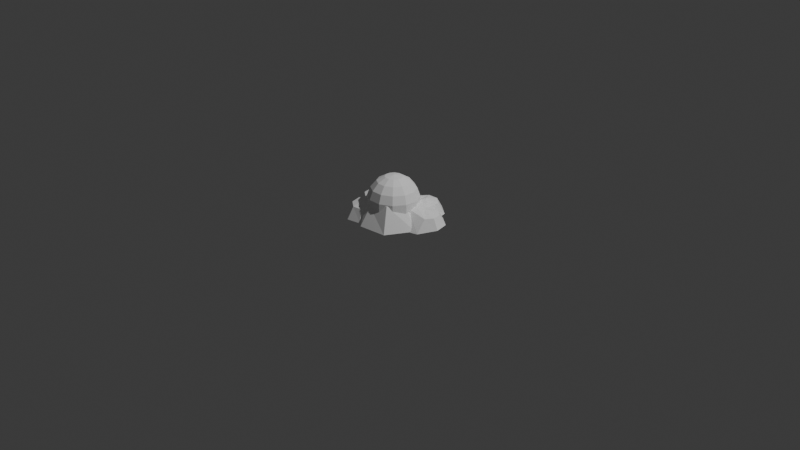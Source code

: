 # Source: Snowman_step1.blend  (saved by Blender 4.5.91; exported with 4.5.12 LTS)
import bpy
from mathutils import Matrix  # noqa: F401  (used for matrix-valued properties, if any)

bpy.ops.wm.read_factory_settings(use_empty=True)
scene = bpy.context.scene
scene.name = 'Scene'

# ---- collections
col_collection = bpy.data.collections.new('Collection'); scene.collection.children.link(col_collection)

# ---- materials (node trees are filled in below, after node groups)
mat_mat21 = bpy.data.materials.new('mat21')
mat_mat21.use_backface_culling = True
mat_mat21.diffuse_color = (1.0, 1.0, 1.0, 1.0)

# ---- material node trees
mat_mat21.use_nodes = True; mat_mat21.node_tree.nodes.clear()
_N = mat_mat21.node_tree.nodes; _L = mat_mat21.node_tree.links
n0 = _N.new('ShaderNodeBsdfPrincipled'); n0.name = 'Principled BSDF'; n0.location = (10, 300)
n0.inputs[0].default_value = (1.0, 1.0, 1.0, 1.0)
n0.inputs[2].default_value = 1.0
n1 = _N.new('ShaderNodeOutputMaterial'); n1.name = 'Material Output'; n1.location = (300, 300)
_L.new(n0.outputs[0], n1.inputs[0])
n1.is_active_output = True

# ---- world
world_world = bpy.data.worlds.new('World'); scene.world = world_world
world_world.use_nodes = True; world_world.node_tree.nodes.clear()
_N = world_world.node_tree.nodes; _L = world_world.node_tree.links
n0 = _N.new('ShaderNodeOutputWorld'); n0.name = 'World Output'; n0.location = (200, 100)
n1 = _N.new('ShaderNodeBackground'); n1.name = 'Background'; n1.location = (-200, 100)
n1.inputs[0].default_value = (0.05088, 0.05088, 0.05088, 1.0)
_L.new(n1.outputs[0], n0.inputs[0])
n0.is_active_output = True
world_world.color = (0.05088, 0.05088, 0.05088)
world_world.sun_shadow_jitter_overblur = 0.0

# ---- cameras
cam_camera = bpy.data.cameras.new('Camera')
cam_camera.clip_end = 100.0
cam_camera.ortho_scale = 7.314

# ---- lights
light_light = bpy.data.lights.new('Light', 'POINT')
light_light.energy = 1000.0
light_light.shadow_soft_size = 0.1

# ---- meshes
me_mesh1452526837 = bpy.data.meshes.new('mesh1452526837')
me_mesh1452526837.from_pydata([(-0.06333, -0.07118, -0.1235), (-0.06367, -0.119, -0.1225), (0.02562, -0.09535, -0.1063), (-0.06367, -0.119, -0.1225), (-0.04006, -0.1605, -0.1215), (0.02562, -0.09535, -0.1063), (-0.04006, -0.1605, -0.1215), (0.001161, -0.1847, -0.1208), (0.02562, -0.09535, -0.1063), (0.001161, -0.1847, -0.1208), (0.04896, -0.185, -0.1205), (0.02562, -0.09535, -0.1063), (0.04896, -0.185, -0.1205), (0.09053, -0.1614, -0.1208), (0.02562, -0.09535, -0.1063), (0.09053, -0.1614, -0.1208), (0.1147, -0.1202, -0.1216), (0.02562, -0.09535, -0.1063), (0.1147, -0.1202, -0.1216), (0.1151, -0.07243, -0.1226), (0.02562, -0.09535, -0.1063), (0.1151, -0.07243, -0.1226), (0.09145, -0.03087, -0.1236), (0.02562, -0.09535, -0.1063), (0.09145, -0.03087, -0.1236), (0.05023, -0.00669, -0.1243), (0.02562, -0.09535, -0.1063), (0.05023, -0.00669, -0.1243), (0.002429, -0.006356, -0.1246), (0.02562, -0.09535, -0.1063), (0.002429, -0.006356, -0.1246), (-0.03914, -0.02996, -0.1243), (0.02562, -0.09535, -0.1063), (-0.03914, -0.02996, -0.1243), (-0.06333, -0.07118, -0.1235), (0.02562, -0.09535, -0.1063), (-0.1414, -0.05062, -0.1712), (-0.142, -0.1404, -0.1693), (-0.06367, -0.119, -0.1225), (-0.06333, -0.07118, -0.1235), (-0.142, -0.1404, -0.1693), (-0.09767, -0.2185, -0.1674), (-0.04006, -0.1605, -0.1215), (-0.06367, -0.119, -0.1225), (-0.09767, -0.2185, -0.1674), (-0.02019, -0.264, -0.1661), (0.001161, -0.1847, -0.1208), (-0.04006, -0.1605, -0.1215), (-0.02019, -0.264, -0.1661), (0.06964, -0.2646, -0.1656), (0.04896, -0.185, -0.1205), (0.001161, -0.1847, -0.1208), (0.06964, -0.2646, -0.1656), (0.1478, -0.2203, -0.1662), (0.09053, -0.1614, -0.1208), (0.04896, -0.185, -0.1205), (0.1478, -0.2203, -0.1662), (0.1932, -0.1428, -0.1677), (0.1147, -0.1202, -0.1216), (0.09053, -0.1614, -0.1208), (0.1932, -0.1428, -0.1677), (0.1939, -0.05297, -0.1696), (0.1151, -0.07243, -0.1226), (0.1147, -0.1202, -0.1216), (0.1939, -0.05297, -0.1696), (0.1495, 0.02513, -0.1715), (0.09145, -0.03087, -0.1236), (0.1151, -0.07243, -0.1226), (0.1495, 0.02513, -0.1715), (0.07202, 0.07058, -0.1728), (0.05023, -0.00669, -0.1243), (0.09145, -0.03087, -0.1236), (0.07202, 0.07058, -0.1728), (-0.01781, 0.07121, -0.1732), (0.002429, -0.006356, -0.1246), (0.05023, -0.00669, -0.1243), (-0.01781, 0.07121, -0.1732), (-0.09593, 0.02684, -0.1727), (-0.03914, -0.02996, -0.1243), (0.002429, -0.006356, -0.1246), (-0.09593, 0.02684, -0.1727), (-0.1414, -0.05062, -0.1712), (-0.06333, -0.07118, -0.1235), (-0.03914, -0.02996, -0.1243), (-0.1992, -0.03616, -0.2436), (-0.2, -0.1572, -0.2411), (-0.142, -0.1404, -0.1693), (-0.1414, -0.05062, -0.1712), (-0.2, -0.1572, -0.2411), (-0.1403, -0.2624, -0.2385), (-0.09767, -0.2185, -0.1674), (-0.142, -0.1404, -0.1693), (-0.1403, -0.2624, -0.2385), (-0.03586, -0.3236, -0.2367), (-0.02019, -0.264, -0.1661), (-0.09767, -0.2185, -0.1674), (-0.03586, -0.3236, -0.2367), (0.08517, -0.3245, -0.2361), (0.06964, -0.2646, -0.1656), (-0.02019, -0.264, -0.1661), (0.08517, -0.3245, -0.2361), (0.1904, -0.2647, -0.2369), (0.1478, -0.2203, -0.1662), (0.06964, -0.2646, -0.1656), (0.1904, -0.2647, -0.2369), (0.2517, -0.1603, -0.2389), (0.1932, -0.1428, -0.1677), (0.1478, -0.2203, -0.1662), (0.2517, -0.1603, -0.2389), (0.2525, -0.03932, -0.2414), (0.1939, -0.05297, -0.1696), (0.1932, -0.1428, -0.1677), (0.2525, -0.03932, -0.2414), (0.1928, 0.0659, -0.244), (0.1495, 0.02513, -0.1715), (0.1939, -0.05297, -0.1696), (0.1928, 0.0659, -0.244), (0.08838, 0.1271, -0.2458), (0.07202, 0.07058, -0.1728), (0.1495, 0.02513, -0.1715), (0.08838, 0.1271, -0.2458), (-0.03266, 0.128, -0.2464), (-0.01781, 0.07121, -0.1732), (0.07202, 0.07058, -0.1728), (-0.03266, 0.128, -0.2464), (-0.1379, 0.06821, -0.2456), (-0.09593, 0.02684, -0.1727), (-0.01781, 0.07121, -0.1732), (-0.1379, 0.06821, -0.2456), (-0.1992, -0.03616, -0.2436), (-0.1414, -0.05062, -0.1712), (-0.09593, 0.02684, -0.1727), (-0.2297, -0.02953, -0.3321), (-0.2306, -0.1671, -0.3291), (-0.2, -0.1572, -0.2411), (-0.1992, -0.03616, -0.2436), (-0.2306, -0.1671, -0.3291), (-0.1627, -0.2868, -0.3262), (-0.1403, -0.2624, -0.2385), (-0.2, -0.1572, -0.2411), (-0.1627, -0.2868, -0.3262), (-0.04397, -0.3564, -0.3242), (-0.03586, -0.3236, -0.2367), (-0.1403, -0.2624, -0.2385), (-0.04397, -0.3564, -0.3242), (0.09367, -0.3574, -0.3235), (0.08517, -0.3245, -0.2361), (-0.03586, -0.3236, -0.2367), (0.09367, -0.3574, -0.3235), (0.2133, -0.2894, -0.3244), (0.1904, -0.2647, -0.2369), (0.08517, -0.3245, -0.2361), (0.2133, -0.2894, -0.3244), (0.283, -0.1707, -0.3266), (0.2517, -0.1603, -0.2389), (0.1904, -0.2647, -0.2369), (0.283, -0.1707, -0.3266), (0.284, -0.03312, -0.3296), (0.2525, -0.03932, -0.2414), (0.2517, -0.1603, -0.2389), (0.284, -0.03312, -0.3296), (0.216, 0.08653, -0.3324), (0.1928, 0.0659, -0.244), (0.2525, -0.03932, -0.2414), (0.216, 0.08653, -0.3324), (0.09731, 0.1562, -0.3345), (0.08838, 0.1271, -0.2458), (0.1928, 0.0659, -0.244), (0.09731, 0.1562, -0.3345), (-0.04032, 0.1571, -0.3352), (-0.03266, 0.128, -0.2464), (0.08838, 0.1271, -0.2458), (-0.04032, 0.1571, -0.3352), (-0.16, 0.08916, -0.3343), (-0.1379, 0.06821, -0.2456), (-0.03266, 0.128, -0.2464), (-0.16, 0.08916, -0.3343), (-0.2297, -0.02953, -0.3321), (-0.1992, -0.03616, -0.2436), (-0.1379, 0.06821, -0.2456), (-0.2292, -0.03154, -0.4258), (-0.2302, -0.1691, -0.4229), (-0.2306, -0.1671, -0.3291), (-0.2297, -0.02953, -0.3321), (-0.2302, -0.1691, -0.4229), (-0.1622, -0.2888, -0.42), (-0.1627, -0.2868, -0.3262), (-0.2306, -0.1671, -0.3291), (-0.1622, -0.2888, -0.42), (-0.04352, -0.3584, -0.4179), (-0.04397, -0.3564, -0.3242), (-0.1627, -0.2868, -0.3262), (-0.04352, -0.3584, -0.4179), (0.09411, -0.3594, -0.4173), (0.09367, -0.3574, -0.3235), (-0.04397, -0.3564, -0.3242), (0.09411, -0.3594, -0.4173), (0.2138, -0.2914, -0.4182), (0.2133, -0.2894, -0.3244), (0.09367, -0.3574, -0.3235), (0.2138, -0.2914, -0.4182), (0.2835, -0.1727, -0.4204), (0.283, -0.1707, -0.3266), (0.2133, -0.2894, -0.3244), (0.2835, -0.1727, -0.4204), (0.2844, -0.03513, -0.4233), (0.284, -0.03312, -0.3296), (0.283, -0.1707, -0.3266), (0.2844, -0.03513, -0.4233), (0.2165, 0.08452, -0.4262), (0.216, 0.08653, -0.3324), (0.284, -0.03312, -0.3296), (0.2165, 0.08452, -0.4262), (0.09776, 0.1542, -0.4282), (0.09731, 0.1562, -0.3345), (0.216, 0.08653, -0.3324), (0.09776, 0.1542, -0.4282), (-0.03988, 0.1551, -0.4289), (-0.04032, 0.1571, -0.3352), (0.09731, 0.1562, -0.3345), (-0.03988, 0.1551, -0.4289), (-0.1596, 0.08715, -0.428), (-0.16, 0.08916, -0.3343), (-0.04032, 0.1571, -0.3352), (-0.1596, 0.08715, -0.428), (-0.2292, -0.03154, -0.4258), (-0.2297, -0.02953, -0.3321), (-0.16, 0.08916, -0.3343), (-0.168, -0.1686, -0.4491), (-0.2302, -0.1691, -0.4229), (-0.2292, -0.03154, -0.4258), (-0.139, -0.2682, -0.5085), (-0.1622, -0.2888, -0.42), (-0.2302, -0.1691, -0.4229), (-0.139, -0.2682, -0.5085), (-0.03459, -0.3294, -0.5066), (-0.04352, -0.3584, -0.4179), (-0.1622, -0.2888, -0.42), (-0.03459, -0.3294, -0.5066), (0.08645, -0.3302, -0.5061), (0.09411, -0.3594, -0.4173), (-0.04352, -0.3584, -0.4179), (0.08645, -0.3302, -0.5061), (0.1917, -0.2705, -0.5068), (0.2138, -0.2914, -0.4182), (0.09411, -0.3594, -0.4173), (0.1917, -0.2705, -0.5068), (0.253, -0.1661, -0.5088), (0.2835, -0.1727, -0.4204), (0.2138, -0.2914, -0.4182), (0.253, -0.1661, -0.5088), (0.2538, -0.0451, -0.5114), (0.2844, -0.03513, -0.4233), (0.2835, -0.1727, -0.4204), (0.2538, -0.0451, -0.5114), (0.194, 0.06012, -0.5139), (0.2165, 0.08452, -0.4262), (0.2844, -0.03513, -0.4233), (0.194, 0.06012, -0.5139), (0.08965, 0.1214, -0.5157), (0.09776, 0.1542, -0.4282), (0.2165, 0.08452, -0.4262), (0.08965, 0.1214, -0.5157), (-0.03988, 0.1551, -0.4289), (0.09776, 0.1542, -0.4282), (-0.127, 0.05075, -0.4541), (-0.1596, 0.08715, -0.428), (-0.03988, 0.1551, -0.4289), (-0.1739, -0.04805, -0.4576), (-0.2292, -0.03154, -0.4258), (-0.1596, 0.08715, -0.428), (-0.1123, -0.06554, -0.5261), (-0.1079, -0.155, -0.5198), (-0.168, -0.1686, -0.4491), (-0.1739, -0.04805, -0.4576), (-0.1079, -0.155, -0.5198), (-0.1144, -0.2025, -0.5138), (-0.139, -0.2682, -0.5085), (-0.03604, -0.2456, -0.5052), (-0.03459, -0.3294, -0.5066), (-0.139, -0.2682, -0.5085), (0.06527, -0.2768, -0.4764), (0.08645, -0.3302, -0.5061), (-0.03459, -0.3294, -0.5066), (0.1418, -0.2296, -0.4771), (0.1917, -0.2705, -0.5068), (0.08645, -0.3302, -0.5061), (0.1791, -0.1605, -0.4956), (0.253, -0.1661, -0.5088), (0.1917, -0.2705, -0.5068), (0.1844, -0.07089, -0.4997), (0.2538, -0.0451, -0.5114), (0.253, -0.1661, -0.5088), (0.1445, 0.02324, -0.505), (0.194, 0.06012, -0.5139), (0.2538, -0.0451, -0.5114), (0.1445, 0.02324, -0.505), (0.06691, 0.0685, -0.5058), (0.08965, 0.1214, -0.5157), (0.194, 0.06012, -0.5139), (0.06691, 0.0685, -0.5058), (-0.005208, 0.0479, -0.5236), (0.08965, 0.1214, -0.5157), (-0.005208, 0.0479, -0.5236), (-0.08227, 0.001828, -0.5204), (-0.127, 0.05075, -0.4541), (-0.02317, 0.1128, -0.4583), (-0.08227, 0.001828, -0.5204), (-0.1123, -0.06554, -0.5261), (-0.1739, -0.04805, -0.4576), (-0.05073, -0.06673, -0.5421), (-0.0498, -0.1142, -0.5366), (-0.1123, -0.06554, -0.5261), (-0.0498, -0.1142, -0.5366), (-0.0531, -0.1399, -0.5167), (-0.1144, -0.2025, -0.5138), (-0.0133, -0.1709, -0.5572), (-0.03604, -0.2456, -0.5052), (-0.1144, -0.2025, -0.5138), (-0.0133, -0.1709, -0.5572), (0.04394, -0.2029, -0.5301), (0.06527, -0.2768, -0.4764), (0.04394, -0.2029, -0.5301), (0.08464, -0.1778, -0.5305), (0.1418, -0.2296, -0.4771), (0.06527, -0.2768, -0.4764), (0.08464, -0.1778, -0.5305), (0.1012, -0.137, -0.5421), (0.1791, -0.1605, -0.4956), (0.1012, -0.137, -0.5421), (0.104, -0.0893, -0.5443), (0.1844, -0.07089, -0.4997), (0.1791, -0.1605, -0.4956), (0.104, -0.0893, -0.5443), (0.08562, -0.03673, -0.5466), (0.1445, 0.02324, -0.505), (0.08562, -0.03673, -0.5466), (0.04433, -0.01265, -0.547), (0.06691, 0.0685, -0.5058), (0.1445, 0.02324, -0.505), (0.04433, -0.01265, -0.547), (-0.001138, -0.02423, -0.5271), (0.06691, 0.0685, -0.5058), (-0.001138, -0.02423, -0.5271), (-0.04256, -0.04772, -0.5229), (-0.005208, 0.0479, -0.5236), (-0.04256, -0.04772, -0.5229), (-0.05073, -0.06673, -0.5421), (-0.1123, -0.06554, -0.5261), (0.03971, -0.08871, -0.4484), (-0.0498, -0.1142, -0.5366), (-0.05073, -0.06673, -0.5421), (0.03971, -0.08871, -0.4484), (-0.0531, -0.1399, -0.5167), (-0.0498, -0.1142, -0.5366), (0.03971, -0.08871, -0.4484), (-0.0133, -0.1709, -0.5572), (-0.0531, -0.1399, -0.5167), (0.03971, -0.08871, -0.4484), (0.04394, -0.2029, -0.5301), (-0.0133, -0.1709, -0.5572), (0.03971, -0.08871, -0.4484), (0.08464, -0.1778, -0.5305), (0.04394, -0.2029, -0.5301), (0.03971, -0.08871, -0.4484), (0.1012, -0.137, -0.5421), (0.08464, -0.1778, -0.5305), (0.03971, -0.08871, -0.4484), (0.104, -0.0893, -0.5443), (0.1012, -0.137, -0.5421), (0.03971, -0.08871, -0.4484), (0.08562, -0.03673, -0.5466), (0.104, -0.0893, -0.5443), (0.03971, -0.08871, -0.4484), (0.04433, -0.01265, -0.547), (0.08562, -0.03673, -0.5466), (0.03971, -0.08871, -0.4484), (-0.001138, -0.02423, -0.5271), (0.04433, -0.01265, -0.547), (0.03971, -0.08871, -0.4484), (-0.04256, -0.04772, -0.5229), (-0.001138, -0.02423, -0.5271), (0.03971, -0.08871, -0.4484), (-0.05073, -0.06673, -0.5421), (-0.04256, -0.04772, -0.5229), (0.08965, 0.1214, -0.5157), (-0.02317, 0.1128, -0.4583), (-0.03988, 0.1551, -0.4289), (-0.03988, 0.1551, -0.4289), (-0.02317, 0.1128, -0.4583), (-0.127, 0.05075, -0.4541), (-0.005208, 0.0479, -0.5236), (-0.02317, 0.1128, -0.4583), (0.08965, 0.1214, -0.5157), (-0.1596, 0.08715, -0.428), (-0.127, 0.05075, -0.4541), (-0.1739, -0.04805, -0.4576), (-0.1739, -0.04805, -0.4576), (-0.127, 0.05075, -0.4541), (-0.08227, 0.001828, -0.5204), (-0.04256, -0.04772, -0.5229), (-0.08227, 0.001828, -0.5204), (-0.005208, 0.0479, -0.5236), (-0.1123, -0.06554, -0.5261), (-0.08227, 0.001828, -0.5204), (-0.04256, -0.04772, -0.5229), (-0.001138, -0.02423, -0.5271), (-0.005208, 0.0479, -0.5236), (0.06691, 0.0685, -0.5058), (-0.2292, -0.03154, -0.4258), (-0.1739, -0.04805, -0.4576), (-0.168, -0.1686, -0.4491), (-0.2302, -0.1691, -0.4229), (-0.168, -0.1686, -0.4491), (-0.139, -0.2682, -0.5085), (-0.139, -0.2682, -0.5085), (-0.168, -0.1686, -0.4491), (-0.1079, -0.155, -0.5198), (-0.0498, -0.1142, -0.5366), (-0.1079, -0.155, -0.5198), (-0.1123, -0.06554, -0.5261), (-0.1144, -0.2025, -0.5138), (-0.1079, -0.155, -0.5198), (-0.0498, -0.1142, -0.5366), (-0.139, -0.2682, -0.5085), (-0.1144, -0.2025, -0.5138), (-0.03604, -0.2456, -0.5052), (-0.03459, -0.3294, -0.5066), (-0.03604, -0.2456, -0.5052), (0.06527, -0.2768, -0.4764), (0.06527, -0.2768, -0.4764), (-0.03604, -0.2456, -0.5052), (-0.0133, -0.1709, -0.5572), (0.08645, -0.3302, -0.5061), (0.06527, -0.2768, -0.4764), (0.1418, -0.2296, -0.4771), (0.1917, -0.2705, -0.5068), (0.1418, -0.2296, -0.4771), (0.1791, -0.1605, -0.4956), (0.1791, -0.1605, -0.4956), (0.1418, -0.2296, -0.4771), (0.08464, -0.1778, -0.5305), (0.253, -0.1661, -0.5088), (0.1791, -0.1605, -0.4956), (0.1844, -0.07089, -0.4997), (0.2538, -0.0451, -0.5114), (0.1844, -0.07089, -0.4997), (0.1445, 0.02324, -0.505), (0.1445, 0.02324, -0.505), (0.1844, -0.07089, -0.4997), (0.104, -0.0893, -0.5443), (-0.1144, -0.2025, -0.5138), (-0.0531, -0.1399, -0.5167), (-0.0133, -0.1709, -0.5572)], [], [(0, 1, 2), (3, 4, 5), (6, 7, 8), (9, 10, 11), (12, 13, 14), (15, 16, 17), (18, 19, 20), (21, 22, 23), (24, 25, 26), (27, 28, 29), (30, 31, 32), (33, 34, 35), (37, 39, 36), (39, 37, 38), (41, 43, 40), (43, 41, 42), (45, 47, 44), (47, 45, 46), (49, 51, 48), (51, 49, 50), (53, 55, 52), (55, 53, 54), (57, 59, 56), (59, 57, 58), (61, 63, 60), (63, 61, 62), (65, 67, 64), (67, 65, 66), (69, 71, 68), (71, 69, 70), (73, 75, 72), (75, 73, 74), (77, 79, 76), (79, 77, 78), (81, 83, 80), (83, 81, 82), (85, 87, 84), (87, 85, 86), (89, 91, 88), (91, 89, 90), (93, 95, 92), (95, 93, 94), (98, 99, 96), (96, 97, 98), (101, 103, 100), (103, 101, 102), (105, 107, 104), (107, 105, 106), (110, 111, 108), (108, 109, 110), (113, 115, 112), (115, 113, 114), (117, 119, 116), (119, 117, 118), (121, 123, 120), (123, 121, 122), (125, 127, 124), (127, 125, 126), (129, 131, 128), (131, 129, 130), (133, 135, 132), (135, 133, 134), (137, 139, 136), (139, 137, 138), (142, 143, 140), (140, 141, 142), (146, 147, 144), (144, 145, 146), (150, 151, 148), (148, 149, 150), (154, 155, 152), (152, 153, 154), (158, 159, 156), (156, 157, 158), (162, 163, 160), (160, 161, 162), (165, 167, 164), (167, 165, 166), (169, 171, 168), (171, 169, 170), (173, 175, 172), (175, 173, 174), (177, 179, 176), (179, 177, 178), (181, 183, 180), (183, 181, 182), (185, 187, 184), (187, 185, 186), (190, 191, 188), (188, 189, 190), (194, 195, 192), (192, 193, 194), (198, 199, 196), (196, 197, 198), (202, 203, 200), (200, 201, 202), (206, 207, 204), (204, 205, 206), (210, 211, 208), (208, 209, 210), (213, 215, 212), (215, 213, 214), (217, 219, 216), (219, 217, 218), (221, 223, 220), (223, 221, 222), (225, 227, 224), (227, 225, 226), (228, 229, 230), (231, 232, 233), (236, 237, 234), (234, 235, 236), (240, 241, 238), (238, 239, 240), (244, 245, 242), (242, 243, 244), (248, 249, 246), (246, 247, 248), (252, 253, 250), (250, 251, 252), (256, 257, 254), (254, 255, 256), (259, 261, 258), (261, 259, 260), (262, 263, 264), (265, 266, 267), (268, 269, 270), (272, 274, 271), (274, 272, 273), (275, 276, 277), (278, 279, 280), (281, 282, 283), (284, 285, 286), (287, 288, 289), (290, 291, 292), (293, 294, 295), (298, 299, 296), (296, 297, 298), (300, 301, 302), (305, 306, 303), (303, 304, 305), (307, 308, 309), (310, 311, 312), (313, 314, 315), (316, 317, 318), (319, 320, 321), (324, 325, 322), (322, 323, 324), (326, 327, 328), (331, 332, 329), (329, 330, 331), (333, 334, 335), (338, 339, 336), (336, 337, 338), (340, 341, 342), (343, 344, 345), (346, 347, 348), (349, 350, 351), (352, 353, 354), (355, 356, 357), (358, 359, 360), (361, 362, 363), (364, 365, 366), (367, 368, 369), (370, 371, 372), (373, 374, 375), (376, 377, 378), (379, 380, 381), (382, 383, 384), (385, 386, 387), (388, 389, 390), (391, 392, 393), (394, 395, 396), (397, 398, 399), (400, 401, 402), (403, 404, 405), (406, 407, 408), (409, 410, 411), (412, 413, 414), (415, 416, 417), (418, 419, 420), (421, 422, 423), (424, 425, 426), (427, 428, 429), (430, 431, 432), (433, 434, 435), (436, 437, 438), (439, 440, 441), (442, 443, 444), (445, 446, 447), (448, 449, 450), (451, 452, 453)])
me_mesh1452526837.polygons.foreach_set('use_smooth', [0, 0, 0, 0, 0, 0, 0, 0, 0, 0, 0, 0, 1, 0, 0, 0, 0, 0, 0, 0, 0, 0, 0, 0, 0, 0, 0, 0, 0, 0, 0, 0, 0, 0, 0, 0, 0, 0, 0, 0, 0, 0, 0, 0, 0, 0, 0, 0, 0, 0, 0, 0, 0, 0, 1, 0, 0, 1, 0, 0, 0, 0, 0, 0, 0, 0, 0, 0, 0, 0, 0, 0, 0, 0, 0, 0, 0, 0, 0, 0, 0, 0, 1, 0, 0, 0, 0, 0, 0, 0, 0, 0, 0, 0, 0, 0, 0, 0, 0, 0, 0, 0, 0, 0, 0, 0, 0, 0, 0, 0, 0, 0, 0, 0, 0, 0, 0, 0, 0, 0, 0, 0, 0, 0, 0, 0, 0, 0, 0, 0, 0, 0, 1, 0, 0, 0, 1, 1, 0, 0, 0, 0, 0, 0, 0, 0, 0, 0, 0, 0, 0, 0, 0, 0, 0, 0, 0, 1, 0, 0, 0, 0, 0, 0, 0, 0, 0, 0, 0, 0, 0, 0, 0, 0, 0, 0, 0, 0, 0, 0, 0, 0, 0, 0, 0, 0, 0, 1, 0, 0, 0, 0])
_uv = me_mesh1452526837.uv_layers.new(name='UVMap')
_uv.uv.foreach_set('vector', [-0.08648, -0.0209, -0.09102, -0.02239, -0.09159, -0.01303, -0.07656, -0.02352, -0.08127, -0.0227, -0.07736, -0.01417, -0.06732, -0.03043, -0.07109, -0.02749, -0.06363, -0.02181, -0.0613, -0.04054, -0.06322, -0.03617, -0.05395, -0.03472, -0.0606, -0.05114, -0.06014, -0.04639, -0.05135, -0.04963, -0.06619, -0.05858, -0.06338, -0.05472, -0.05746, -0.06199, -0.07691, -0.05964, -0.07247, -0.05788, -0.07135, -0.06719, -0.08893, -0.05369, -0.08425, -0.05466, -0.08843, -0.06305, -0.09779, -0.04381, -0.09438, -0.04716, -0.1024, -0.05196, -0.1015, -0.03413, -0.1003, -0.03876, -0.1096, -0.03871, -0.1002, -0.02679, -0.1014, -0.03141, -0.1096, -0.02674, -0.09486, -0.02225, -0.09816, -0.02571, -0.1031, -0.01772, -0.1058, 0.01751, -0.102, 0.0283, -0.09722, 0.02022, -0.102, 0.0283, -0.1058, 0.01751, -0.1065, 0.02685, -0.07543, 0.02354, -0.06712, 0.03141, -0.06657, 0.02205, -0.06712, 0.03141, -0.07543, 0.02354, -0.07184, 0.0322, -0.04202, 0.01231, -0.03108, 0.01566, -0.03475, 0.007029, -0.03108, 0.01566, -0.04202, 0.01231, -0.03495, 0.01847, -0.0154, -0.01513, -0.004058, -0.01666, -0.011, -0.02297, -0.004058, -0.01666, -0.0154, -0.01513, -0.006398, -0.01249, -0.00162, -0.05017, 0.008086, -0.05622, -0.0008339, -0.05912, 0.008086, -0.05622, -0.00162, -0.05017, 0.007667, -0.05146, -0.006548, -0.08328, -0.0007358, -0.09313, -0.009983, -0.09158, -0.0007358, -0.09313, -0.006548, -0.08328, 0.001092, -0.08872, -0.04109, -0.1008, -0.04239, -0.1122, -0.04883, -0.1054, -0.04239, -0.1122, -0.04109, -0.1008, -0.03827, -0.1098, -0.09657, -0.07929, -0.1058, -0.08603, -0.1052, -0.07668, -0.1058, -0.08603, -0.09657, -0.07929, -0.1012, -0.08742, -0.1267, -0.04165, -0.1381, -0.04069, -0.1315, -0.03404, -0.1381, -0.04069, -0.1267, -0.04165, -0.1355, -0.04474, -0.1347, -0.02078, -0.1441, -0.01432, -0.1351, -0.01181, -0.1441, -0.01432, -0.1347, -0.02078, -0.1439, -0.0191, -0.1339, -0.008989, -0.1398, 0.0008301, -0.1306, -0.000668, -0.1398, 0.0008301, -0.1339, -0.008989, -0.1416, -0.003597, -0.1253, 0.003603, -0.1266, 0.01497, -0.1188, 0.009786, -0.1266, 0.01497, -0.1253, 0.003603, -0.1301, 0.01168, -0.1188, 0.04608, -0.1118, 0.05827, -0.1073, 0.05004, -0.1118, 0.05827, -0.1188, 0.04608, -0.1203, 0.05533, -0.06857, 0.06822, -0.05652, 0.07539, -0.05667, 0.06602, -0.05652, 0.07539, -0.06857, 0.06822, -0.06536, 0.07703, -0.01206, 0.05457, 0.001929, 0.05549, -0.002463, 0.04721, 0.001929, 0.05549, -0.01206, 0.05457, -0.005198, 0.06096, 0.03766, 0.01646, 0.04236, 0.008799, 0.03529, 0.002635, 0.03529, 0.002635, 0.02897, 0.01295, 0.03766, 0.01646, 0.05305, -0.03619, 0.06463, -0.04409, 0.05606, -0.04791, 0.06463, -0.04409, 0.05305, -0.03619, 0.06239, -0.03539, 0.06139, -0.08131, 0.07006, -0.09233, 0.06074, -0.09339, 0.07006, -0.09233, 0.06139, -0.08131, 0.07054, -0.08336, 0.03803, -0.1302, 0.033, -0.1377, 0.02446, -0.1338, 0.02446, -0.1338, 0.03124, -0.1238, 0.03803, -0.1302, -0.1272, -0.0595, -0.1412, -0.06077, -0.137, -0.05237, -0.1412, -0.06077, -0.1272, -0.0595, -0.1339, -0.06606, -0.1448, 0.006562, -0.1557, 0.01541, -0.1468, 0.01849, -0.1557, 0.01541, -0.1448, 0.006562, -0.1542, 0.006553, -0.1468, 0.008243, -0.1542, 0.02017, -0.1448, 0.02018, -0.1542, 0.02017, -0.1468, 0.008243, -0.1557, 0.01131, -0.148, 0.005503, -0.1517, 0.01904, -0.1427, 0.01636, -0.1517, 0.01904, -0.148, 0.005503, -0.1556, 0.01098, -0.1426, 0.01714, -0.1415, 0.03112, -0.134, 0.0256, -0.1415, 0.03112, -0.1426, 0.01714, -0.148, 0.02484, -0.1318, 0.05674, -0.1237, 0.07049, -0.1192, 0.06227, -0.1237, 0.07049, -0.1318, 0.05674, -0.1348, 0.06563, -0.05775, 0.1064, -0.04301, 0.1125, -0.04436, 0.1032, -0.04301, 0.1125, -0.05775, 0.1064, -0.05479, 0.1153, 0.02977, 0.0949, 0.03863, 0.08666, 0.03288, 0.07925, 0.03288, 0.07925, 0.0228, 0.08862, 0.02977, 0.0949, 0.07732, 0.04098, 0.08349, 0.03057, 0.07587, 0.0251, 0.07587, 0.0251, 0.06886, 0.03694, 0.07732, 0.04098, 0.1044, -0.01084, 0.1088, -0.0221, 0.1004, -0.02629, 0.1004, -0.02629, 0.09536, -0.01348, 0.1044, -0.01084, 0.1236, -0.04376, 0.1271, -0.05534, 0.1184, -0.05885, 0.1184, -0.05885, 0.1144, -0.04569, 0.1236, -0.04376, 0.144, -0.03354, 0.1486, -0.04477, 0.1402, -0.04903, 0.1402, -0.04903, 0.135, -0.03627, 0.144, -0.03354, -0.07562, 0.1314, -0.06893, 0.1415, -0.06069, 0.137, -0.06069, 0.137, -0.06829, 0.1256, -0.07562, 0.1314, -0.1218, 0.06775, -0.127, 0.08283, -0.1178, 0.08094, -0.127, 0.08283, -0.1218, 0.06775, -0.1305, 0.07124, -0.1361, 0.03054, -0.1406, 0.04586, -0.1315, 0.0435, -0.1406, 0.04586, -0.1361, 0.03054, -0.1447, 0.03446, -0.146, 0.006549, -0.1484, 0.02233, -0.1397, 0.01878, -0.1484, 0.02233, -0.146, 0.006549, -0.154, 0.01157, -0.1505, 0.01072, -0.149, 0.02661, -0.1414, 0.0211, -0.149, 0.02661, -0.1505, 0.01072, -0.157, 0.01749, -0.1459, 0.03728, -0.1401, 0.05287, -0.1347, 0.0452, -0.1401, 0.05287, -0.1459, 0.03728, -0.1513, 0.04495, -0.03411, 0.1358, -0.0179, 0.1396, -0.02127, 0.1308, -0.0179, 0.1396, -0.03411, 0.1358, -0.03074, 0.1445, 0.07431, 0.1082, 0.08242, 0.09709, 0.07485, 0.09157, 0.07485, 0.09157, 0.06673, 0.1027, 0.07431, 0.1082, 0.1121, 0.0527, 0.1183, 0.0404, 0.1099, 0.03619, 0.1099, 0.03619, 0.1037, 0.04849, 0.1121, 0.0527, 0.1321, 0.01104, 0.1381, -0.001356, 0.1297, -0.005429, 0.1297, -0.005429, 0.1237, 0.006969, 0.1321, 0.01104, 0.1458, 0.0001406, 0.1531, -0.01154, 0.1452, -0.0165, 0.1452, -0.0165, 0.1379, -0.004822, 0.1458, 0.0001406, 0.1401, 0.05287, 0.1513, 0.04495, 0.1459, 0.03728, 0.1459, 0.03728, 0.1347, 0.0452, 0.1401, 0.05287, 0.0179, 0.1396, 0.03074, 0.1445, 0.03411, 0.1358, 0.03411, 0.1358, 0.02127, 0.1308, 0.0179, 0.1396, -0.07485, 0.09157, -0.07431, 0.1082, -0.06673, 0.1027, -0.07431, 0.1082, -0.07485, 0.09157, -0.08242, 0.09709, -0.1099, 0.03619, -0.1121, 0.0527, -0.1037, 0.04849, -0.1121, 0.0527, -0.1099, 0.03619, -0.1183, 0.0404, -0.1297, -0.005429, -0.1321, 0.01104, -0.1237, 0.006969, -0.1321, 0.01104, -0.1297, -0.005429, -0.1381, -0.001356, -0.1452, -0.0165, -0.1458, 0.0001405, -0.1379, -0.004822, -0.1458, 0.0001405, -0.1452, -0.0165, -0.1531, -0.01154, 0.05662, -0.1068, 0.05379, -0.113, 0.04142, -0.1069, 0.06019, 0.1357, 0.06751, 0.1416, 0.07512, 0.1301, 0.1257, 0.08329, 0.1296, 0.07011, 0.1204, 0.06822, 0.1204, 0.06822, 0.117, 0.07981, 0.1257, 0.08329, 0.1392, 0.04625, 0.1439, 0.03329, 0.1348, 0.03093, 0.1348, 0.03093, 0.1307, 0.04233, 0.1392, 0.04625, 0.147, 0.02254, 0.1533, 0.01031, 0.1446, 0.006759, 0.1446, 0.006759, 0.1391, 0.01751, 0.147, 0.02254, 0.1476, 0.02648, 0.1567, 0.01611, 0.1491, 0.01059, 0.1491, 0.01059, 0.1411, 0.01972, 0.1476, 0.02648, 0.1225, 0.06977, 0.1351, 0.06424, 0.1306, 0.05602, 0.1306, 0.05602, 0.1195, 0.06088, 0.1225, 0.06977, 0.04247, 0.1112, 0.05587, 0.1144, 0.05721, 0.1051, 0.05721, 0.1051, 0.04543, 0.1023, 0.04247, 0.1112, -0.03149, 0.07898, -0.02838, 0.09462, -0.02263, 0.08722, -0.02838, 0.09462, -0.03149, 0.07898, -0.03846, 0.08525, -0.0683, 0.03564, -0.08292, 0.02927, -0.07591, 0.04111, -0.01433, -0.05922, -0.01984, -0.05984, -0.01876, -0.04612, -0.003291, -0.09854, -0.008655, -0.1024, -0.01404, -0.0897, 0.004151, -0.1375, -0.009846, -0.1366, -0.002226, -0.1311, -0.009846, -0.1366, 0.004151, -0.1375, -0.001255, -0.1451, 0.103, -0.03526, 0.1075, -0.03709, 0.1132, -0.04116, 0.08996, -0.04801, 0.09789, -0.05072, 0.08859, -0.05846, 0.03051, -0.02422, 0.03689, -0.02533, 0.03098, -0.03589, 0.0274, -0.05225, 0.03422, -0.05029, 0.03354, -0.06238, 0.0715, -0.04874, 0.07512, -0.04215, 0.08214, -0.05201, 0.07731, -0.04303, 0.07739, -0.03554, 0.08867, -0.03994, 0.0774, -0.0374, 0.07542, -0.03148, 0.08728, -0.0291, 0.07476, -0.03432, 0.08353, -0.02598, 0.08577, -0.0318, 0.08577, -0.0318, 0.07928, -0.03802, 0.07476, -0.03432, 0.1036, 0.001398, 0.1038, -0.006308, 0.0987, 0.004595, -0.05789, -0.05278, -0.05516, -0.04099, -0.0465, -0.04459, -0.0465, -0.04459, -0.04853, -0.05334, -0.05789, -0.05278, -0.05517, -0.0882, -0.05337, -0.09537, -0.06236, -0.09803, 0.07725, -0.07196, 0.08178, -0.07347, 0.07519, -0.07798, 0.1368, 0.001758, 0.1401, 0.001542, 0.1454, -0.005462, 0.1343, -0.02815, 0.1433, -0.03086, 0.1388, -0.03866, 0.1372, -0.014, 0.1414, -0.008285, 0.1505, -0.006186, 0.1448, 0.007337, 0.1486, -0.0008227, 0.1394, -0.002736, 0.1394, -0.002736, 0.1374, 0.001606, 0.1448, 0.007337, 0.1327, 0.003026, 0.1287, 0.005206, 0.1336, 0.01321, 0.1049, 0.02685, 0.1134, 0.02385, 0.1083, 0.01594, 0.1083, 0.01594, 0.1038, 0.01754, 0.1049, 0.02685, 0.08507, 0.02296, 0.07949, 0.0229, 0.07585, 0.03154, 0.03036, 0.01027, 0.03763, 0.01555, 0.0413, 0.006921, 0.0413, 0.006921, 0.03743, 0.004113, 0.03036, 0.01027, -0.03339, -0.05913, -0.03651, -0.06316, -0.03923, -0.05178, 0.0603, -0.05413, 0.0609, -0.05888, 0.05346, -0.0518, -0.04042, -0.02073, -0.03858, -0.02286, -0.04295, -0.02748, 0.1123, 0.0381, 0.1105, 0.02542, 0.1058, 0.0266, 0.1404, 0.01833, 0.1404, 0.005725, 0.1371, 0.005946, -0.03699, 0.01199, -0.02815, 0.0003377, -0.03458, -0.000387, 0.04163, 0.06246, 0.05376, 0.05538, 0.0492, 0.04995, -0.02689, -0.05185, -0.01425, -0.05452, -0.01496, -0.05925, -0.06214, -0.1072, -0.04995, -0.1076, -0.05024, -0.1122, -0.06411, -0.1153, -0.05326, -0.1113, -0.05193, -0.1159, 0.09349, -0.1059, 0.08869, -0.09491, 0.09424, -0.09441, 0.1415, 0.02476, 0.1293, 0.02223, 0.1297, 0.02699, 0.1428, 0.01596, 0.1335, 0.0101, 0.1305, 0.01417, 0.1413, 0.007674, 0.1339, -0.001526, 0.1316, 0.002661, 0.07125, 0.06703, 0.06646, 0.05473, 0.06488, 0.05706, -0.02344, -0.05653, -0.03206, -0.06583, -0.03729, -0.06443, -0.03161, -0.04829, -0.02634, -0.04956, -0.02779, -0.06158, -0.04733, -0.04608, -0.05597, -0.04245, -0.04643, -0.03409, -0.01446, -0.08996, -0.008971, -0.08922, -0.003726, -0.09882, -0.05966, -0.09981, -0.06197, -0.08912, -0.05263, -0.08987, 0.06846, -0.05051, 0.06243, -0.0525, 0.06081, -0.04366, 0.06377, -0.0486, 0.05855, -0.04336, 0.06461, -0.04145, 0.07335, -0.01476, 0.06641, -0.01272, 0.06687, -0.005022, 0.04164, -0.12, 0.04581, -0.1149, 0.05683, -0.1199, -0.01685, -0.09267, -0.01232, -0.08766, -0.000949, -0.09134, -0.05028, -0.131, -0.06039, -0.1246, -0.05258, -0.1194, 0.07799, -0.07183, 0.07988, -0.07888, 0.0713, -0.0762, 0.08633, -0.07983, 0.08206, -0.0776, 0.08009, -0.07057, 0.1043, -0.05461, 0.09872, -0.05037, 0.1051, -0.0441, 0.1076, -0.02127, 0.09963, -0.01875, 0.1059, -0.009713, 0.1508, -0.005942, 0.1466, -0.01609, 0.1375, -0.01382, 0.02882, -0.06509, 0.02247, -0.06386, 0.02283, -0.05488, 0.0612, -0.0951, 0.05467, -0.09789, 0.05098, -0.0907, 0.1354, 0.01379, 0.142, 0.00924, 0.1345, 0.00361, 0.08958, -0.04212, 0.08643, -0.04896, 0.07824, -0.04527, 0.08914, -0.03001, 0.08954, -0.0375, 0.07934, -0.03842, 0.07363, 0.0293, 0.08383, 0.03006, 0.08285, 0.02073, -0.0226, -0.09255, -0.02288, -0.08379, -0.01648, -0.08288])
me_mesh1452526837.materials.append(mat_mat21)
me_mesh1452526837.update()
me_mesh1452526837.normals_split_custom_set([tuple(v) for v in zip(*[iter([-0.1842, 0.02232, 0.9826, -0.1842, 0.02232, 0.9826, -0.1842, 0.02232, 0.9826, -0.1608, -0.06762, 0.9847, -0.1608, -0.06762, 0.9847, -0.1608, -0.06762, 0.9847, -0.09554, -0.1338, 0.9864, -0.09554, -0.1338, 0.9864, -0.09554, -0.1338, 0.9864, -0.00593, -0.1585, 0.9873, -0.00593, -0.1585, 0.9873, -0.00593, -0.1585, 0.9873, 0.08403, -0.135, 0.9873, 0.08403, -0.135, 0.9873, 0.08403, -0.135, 0.9873, 0.1502, -0.06979, 0.9862, 0.1502, -0.06979, 0.9862, 0.1502, -0.06979, 0.9862, 0.1749, 0.01981, 0.9844, 0.1749, 0.01981, 0.9844, 0.1749, 0.01981, 0.9844, 0.1515, 0.1097, 0.9823, 0.1515, 0.1097, 0.9823, 0.1515, 0.1097, 0.9823, 0.08624, 0.1759, 0.9806, 0.08624, 0.1759, 0.9806, 0.08624, 0.1759, 0.9806, -0.003375, 0.2006, 0.9797, -0.003375, 0.2006, 0.9797, -0.003375, 0.2006, 0.9797, -0.09334, 0.1772, 0.9797, -0.09334, 0.1772, 0.9797, -0.09334, 0.1772, 0.9797, -0.1595, 0.1119, 0.9808, -0.1595, 0.1119, 0.9808, -0.1595, 0.1119, 0.9808, -0.5171, 0.02197, 0.8556, -0.5171, 0.02197, 0.8556, -0.5171, 0.02197, 0.8556, -0.5171, 0.02197, 0.8556, -0.5171, 0.02197, 0.8556, -0.5171, 0.02197, 0.8556, -0.4502, -0.235, 0.8615, -0.4502, -0.235, 0.8615, -0.4502, -0.235, 0.8615, -0.4502, -0.235, 0.8615, -0.4502, -0.235, 0.8615, -0.4502, -0.235, 0.8615, -0.2637, -0.424, 0.8664, -0.2637, -0.424, 0.8664, -0.2637, -0.424, 0.8664, -0.2637, -0.424, 0.8664, -0.2637, -0.424, 0.8664, -0.2637, -0.424, 0.8664, -0.007703, -0.4945, 0.8691, -0.007703, -0.4945, 0.8691, -0.007703, -0.4945, 0.8691, -0.007706, -0.4945, 0.8691, -0.007706, -0.4945, 0.8691, -0.007706, -0.4945, 0.8691, 0.2493, -0.4276, 0.8689, 0.2493, -0.4276, 0.8689, 0.2493, -0.4276, 0.8689, 0.2493, -0.4276, 0.8689, 0.2493, -0.4276, 0.8689, 0.2493, -0.4276, 0.8689, 0.4384, -0.2412, 0.8658, 0.4384, -0.2412, 0.8658, 0.4384, -0.2412, 0.8658, 0.4384, -0.2412, 0.8658, 0.4384, -0.2412, 0.8658, 0.4384, -0.2412, 0.8658, 0.509, 0.01479, 0.8607, 0.509, 0.01479, 0.8607, 0.509, 0.01479, 0.8607, 0.509, 0.01479, 0.8607, 0.509, 0.01479, 0.8607, 0.509, 0.01479, 0.8607, 0.4421, 0.2717, 0.8548, 0.4421, 0.2717, 0.8548, 0.4421, 0.2717, 0.8548, 0.4421, 0.2717, 0.8548, 0.4421, 0.2717, 0.8548, 0.4421, 0.2717, 0.8548, 0.2556, 0.4608, 0.8499, 0.2556, 0.4608, 0.8499, 0.2556, 0.4608, 0.8499, 0.2556, 0.4608, 0.8499, 0.2556, 0.4608, 0.8499, 0.2556, 0.4608, 0.8499, -0.0004157, 0.5313, 0.8472, -0.0004157, 0.5313, 0.8472, -0.0004157, 0.5313, 0.8472, -0.000414, 0.5313, 0.8472, -0.000414, 0.5313, 0.8472, -0.000414, 0.5313, 0.8472, -0.2574, 0.4644, 0.8474, -0.2574, 0.4644, 0.8474, -0.2574, 0.4644, 0.8474, -0.2574, 0.4644, 0.8474, -0.2574, 0.4644, 0.8474, -0.2574, 0.4644, 0.8474, -0.4465, 0.278, 0.8505, -0.4465, 0.278, 0.8505, -0.4465, 0.278, 0.8505, -0.4465, 0.278, 0.8505, -0.4465, 0.278, 0.8505, -0.4465, 0.278, 0.8505, -0.7798, 0.01892, 0.6257, -0.7798, 0.01892, 0.6257, -0.7798, 0.01892, 0.6257, -0.7798, 0.01892, 0.6257, -0.7798, 0.01892, 0.6257, -0.7798, 0.01892, 0.6257, -0.6785, -0.3701, 0.6345, -0.6785, -0.3701, 0.6345, -0.6785, -0.3701, 0.6345, -0.6785, -0.3701, 0.6345, -0.6785, -0.3701, 0.6345, -0.6785, -0.3701, 0.6345, -0.3962, -0.6564, 0.642, -0.3962, -0.6564, 0.642, -0.3962, -0.6564, 0.642, -0.3962, -0.6564, 0.642, -0.3962, -0.6564, 0.642, -0.3962, -0.6564, 0.642, -0.008495, -0.7632, 0.6461, -0.008495, -0.7632, 0.6461, -0.008495, -0.7632, 0.6461, -0.008497, -0.7632, 0.6461, -0.008497, -0.7632, 0.6461, -0.008497, -0.7632, 0.6461, 0.3807, -0.6619, 0.6458, 0.3807, -0.6619, 0.6458, 0.3807, -0.6619, 0.6458, 0.3807, -0.6619, 0.6458, 0.3807, -0.6619, 0.6458, 0.3807, -0.6619, 0.6458, 0.667, -0.3796, 0.6411, 0.667, -0.3796, 0.6411, 0.667, -0.3796, 0.6411, 0.667, -0.3796, 0.6411, 0.667, -0.3796, 0.6411, 0.667, -0.3796, 0.6411, 0.7739, 0.008045, 0.6333, 0.7739, 0.008045, 0.6333, 0.7739, 0.008045, 0.6333, 0.7739, 0.008044, 0.6333, 0.7739, 0.008044, 0.6333, 0.7739, 0.008044, 0.6333, 0.6725, 0.3971, 0.6245, 0.6725, 0.3971, 0.6245, 0.6725, 0.3971, 0.6245, 0.6725, 0.3971, 0.6245, 0.6725, 0.3971, 0.6245, 0.6725, 0.3971, 0.6245, 0.3902, 0.6834, 0.617, 0.3902, 0.6834, 0.617, 0.3902, 0.6834, 0.617, 0.3902, 0.6834, 0.617, 0.3902, 0.6834, 0.617, 0.3902, 0.6834, 0.617, 0.00254, 0.7902, 0.6129, 0.00254, 0.7902, 0.6129, 0.00254, 0.7902, 0.6129, 0.00254, 0.7902, 0.6129, 0.00254, 0.7902, 0.6129, 0.00254, 0.7902, 0.6129, -0.3866, 0.6888, 0.6132, -0.3866, 0.6888, 0.6132, -0.3866, 0.6888, 0.6132, -0.3866, 0.6888, 0.6132, -0.3866, 0.6888, 0.6132, -0.3866, 0.6888, 0.6132, -0.673, 0.4065, 0.6179, -0.673, 0.4065, 0.6179, -0.673, 0.4065, 0.6179, -0.673, 0.4065, 0.6179, -0.673, 0.4065, 0.6179, -0.673, 0.4065, 0.6179, -0.9449, 0.01371, 0.327, -0.9449, 0.01371, 0.327, -0.9449, 0.01371, 0.327, -0.9449, 0.01371, 0.327, -0.9449, 0.01371, 0.327, -0.9449, 0.01371, 0.327, -0.8219, -0.4588, 0.3377, -0.8219, -0.4588, 0.3377, -0.8219, -0.4588, 0.3377, -0.8219, -0.4588, 0.3377, -0.8219, -0.4588, 0.3377, -0.8219, -0.4588, 0.3377, -0.4791, -0.8064, 0.3468, -0.4791, -0.8064, 0.3468, -0.4791, -0.8064, 0.3468, -0.4791, -0.8064, 0.3468, -0.4791, -0.8064, 0.3468, -0.4791, -0.8064, 0.3468, -0.008271, -0.9361, 0.3518, -0.008271, -0.9361, 0.3518, -0.008271, -0.9361, 0.3518, -0.00827, -0.9361, 0.3518, -0.00827, -0.9361, 0.3518, -0.00827, -0.9361, 0.3518, 0.4643, -0.813, 0.3514, 0.4643, -0.813, 0.3514, 0.4643, -0.813, 0.3514, 0.4643, -0.813, 0.3514, 0.4643, -0.813, 0.3514, 0.4643, -0.813, 0.3514, 0.8121, -0.4702, 0.3457, 0.8121, -0.4702, 0.3457, 0.8121, -0.4702, 0.3457, 0.8121, -0.4702, 0.3457, 0.8121, -0.4702, 0.3457, 0.8121, -0.4702, 0.3457, 0.9418, 0.0004972, 0.3362, 0.9418, 0.0004972, 0.3362, 0.9418, 0.0004972, 0.3362, 0.9418, 0.0004978, 0.3362, 0.9418, 0.0004978, 0.3362, 0.9418, 0.0004978, 0.3362, 0.8188, 0.473, 0.3255, 0.8188, 0.473, 0.3255, 0.8188, 0.473, 0.3255, 0.8188, 0.473, 0.3255, 0.8188, 0.473, 0.3255, 0.8188, 0.473, 0.3255, 0.4759, 0.8206, 0.3164, 0.4759, 0.8206, 0.3164, 0.4759, 0.8206, 0.3164, 0.4759, 0.8206, 0.3164, 0.4759, 0.8206, 0.3164, 0.4759, 0.8206, 0.3164, 0.005133, 0.9503, 0.3114, 0.005133, 0.9503, 0.3114, 0.005133, 0.9503, 0.3114, 0.005132, 0.9503, 0.3114, 0.005132, 0.9503, 0.3114, 0.005132, 0.9503, 0.3114, -0.4674, 0.8272, 0.3118, -0.4674, 0.8272, 0.3118, -0.4674, 0.8272, 0.3118, -0.4674, 0.8272, 0.3118, -0.4674, 0.8272, 0.3118, -0.4674, 0.8272, 0.3118, -0.8152, 0.4844, 0.3175, -0.8152, 0.4844, 0.3175, -0.8152, 0.4844, 0.3175, -0.8152, 0.4844, 0.3175, -0.8152, 0.4844, 0.3175, -0.8152, 0.4844, 0.3175, -1.0, 0.007, -0.004881, -1.0, 0.007, -0.004881, -1.0, 0.007, -0.004881, -1.0, 0.007001, -0.004882, -1.0, 0.007001, -0.004882, -1.0, 0.007001, -0.004882, -0.8695, -0.4938, 0.006462, -0.8695, -0.4938, 0.006462, -0.8695, -0.4938, 0.006462, -0.8695, -0.4938, 0.006462, -0.8695, -0.4938, 0.006462, -0.8695, -0.4938, 0.006462, -0.5061, -0.8623, 0.01607, -0.5061, -0.8623, 0.01607, -0.5061, -0.8623, 0.01607, -0.5061, -0.8623, 0.01607, -0.5061, -0.8623, 0.01607, -0.5061, -0.8623, 0.01607, -0.007103, -0.9997, 0.02138, -0.007103, -0.9997, 0.02138, -0.007103, -0.9997, 0.02138, -0.007105, -0.9997, 0.02138, -0.007105, -0.9997, 0.02138, -0.007105, -0.9997, 0.02138, 0.4938, -0.8693, 0.02095, 0.4938, -0.8693, 0.02095, 0.4938, -0.8693, 0.02095, 0.4938, -0.8693, 0.02095, 0.4938, -0.8693, 0.02095, 0.4938, -0.8693, 0.02095, 0.8624, -0.5059, 0.01492, 0.8624, -0.5059, 0.01492, 0.8624, -0.5059, 0.01492, 0.8624, -0.5059, 0.01492, 0.8624, -0.5059, 0.01492, 0.8624, -0.5059, 0.01492, 1.0, -0.007001, 0.00488, 1.0, -0.007001, 0.00488, 1.0, -0.007001, 0.00488, 1.0, -0.007, 0.00488, 1.0, -0.007, 0.00488, 1.0, -0.007, 0.00488, 0.8695, 0.4938, -0.006463, 0.8695, 0.4938, -0.006463, 0.8695, 0.4938, -0.006463, 0.8695, 0.4938, -0.006462, 0.8695, 0.4938, -0.006462, 0.8695, 0.4938, -0.006462, 0.5061, 0.8623, -0.01607, 0.5061, 0.8623, -0.01607, 0.5061, 0.8623, -0.01607, 0.5061, 0.8623, -0.01607, 0.5061, 0.8623, -0.01607, 0.5061, 0.8623, -0.01607, 0.007103, 0.9997, -0.02138, 0.007103, 0.9997, -0.02138, 0.007103, 0.9997, -0.02138, 0.007104, 0.9997, -0.02138, 0.007104, 0.9997, -0.02138, 0.007104, 0.9997, -0.02138, -0.4938, 0.8693, -0.02096, -0.4938, 0.8693, -0.02096, -0.4938, 0.8693, -0.02096, -0.4938, 0.8693, -0.02096, -0.4938, 0.8693, -0.02096, -0.4938, 0.8693, -0.02096, -0.8624, 0.5059, -0.01492, -0.8624, 0.5059, -0.01492, -0.8624, 0.5059, -0.01492, -0.8624, 0.5059, -0.01492, -0.8624, 0.5059, -0.01492, -0.8624, 0.5059, -0.01492, -0.3878, -0.01695, -0.9216, -0.3878, -0.01695, -0.9216, -0.3878, -0.01695, -0.9216, -0.8188, -0.473, -0.3255, -0.8188, -0.473, -0.3255, -0.8188, -0.473, -0.3255, -0.4759, -0.8206, -0.3164, -0.4759, -0.8206, -0.3164, -0.4759, -0.8206, -0.3164, -0.4759, -0.8206, -0.3164, -0.4759, -0.8206, -0.3164, -0.4759, -0.8206, -0.3164, -0.005134, -0.9503, -0.3114, -0.005134, -0.9503, -0.3114, -0.005134, -0.9503, -0.3114, -0.005133, -0.9503, -0.3114, -0.005133, -0.9503, -0.3114, -0.005133, -0.9503, -0.3114, 0.4674, -0.8272, -0.3118, 0.4674, -0.8272, -0.3118, 0.4674, -0.8272, -0.3118, 0.4674, -0.8272, -0.3118, 0.4674, -0.8272, -0.3118, 0.4674, -0.8272, -0.3118, 0.8152, -0.4844, -0.3175, 0.8152, -0.4844, -0.3175, 0.8152, -0.4844, -0.3175, 0.8152, -0.4844, -0.3175, 0.8152, -0.4844, -0.3175, 0.8152, -0.4844, -0.3175, 0.9449, -0.01371, -0.327, 0.9449, -0.01371, -0.327, 0.9449, -0.01371, -0.327, 0.9449, -0.01371, -0.327, 0.9449, -0.01371, -0.327, 0.9449, -0.01371, -0.327, 0.8219, 0.4588, -0.3377, 0.8219, 0.4588, -0.3377, 0.8219, 0.4588, -0.3377, 0.8219, 0.4588, -0.3377, 0.8219, 0.4588, -0.3377, 0.8219, 0.4588, -0.3377, 0.4791, 0.8064, -0.3468, 0.4791, 0.8064, -0.3468, 0.4791, 0.8064, -0.3468, 0.4791, 0.8064, -0.3468, 0.4791, 0.8064, -0.3468, 0.4791, 0.8064, -0.3468, 0.008269, 0.9361, -0.3518, 0.008269, 0.9361, -0.3518, 0.008269, 0.9361, -0.3518, -0.2413, 0.4133, -0.878, -0.2413, 0.4133, -0.878, -0.2413, 0.4133, -0.878, -0.4298, 0.236, -0.8715, -0.4298, 0.236, -0.8715, -0.4298, 0.236, -0.8715, -0.7515, -0.08298, -0.6545, -0.7515, -0.08298, -0.6545, -0.7515, -0.08298, -0.6545, -0.7515, -0.08298, -0.6545, -0.7515, -0.08298, -0.6545, -0.7515, -0.08298, -0.6545, 0.1757, -0.1457, -0.9736, 0.1757, -0.1457, -0.9736, 0.1757, -0.1457, -0.9736, 0.0278, 0.01791, -0.9995, 0.0278, 0.01791, -0.9995, 0.0278, 0.01791, -0.9995, 0.007674, 0.4876, -0.873, 0.007674, 0.4876, -0.873, 0.007674, 0.4876, -0.873, -0.2229, 0.3807, -0.8974, -0.2229, 0.3807, -0.8974, -0.2229, 0.3807, -0.8974, -0.1695, 0.08119, -0.9822, -0.1695, 0.08119, -0.9822, -0.1695, 0.08119, -0.9822, -0.1582, -0.01999, -0.9872, -0.1582, -0.01999, -0.9872, -0.1582, -0.01999, -0.9872, -0.1127, -0.08791, -0.9897, -0.1127, -0.08791, -0.9897, -0.1127, -0.08791, -0.9897, -0.07283, -0.1485, -0.9862, -0.07281, -0.1485, -0.9862, -0.07277, -0.1485, -0.9862, -0.07277, -0.1485, -0.9862, -0.0728, -0.1485, -0.9862, -0.07283, -0.1485, -0.9862, 0.3088, -0.3023, -0.9018, 0.3088, -0.3023, -0.9018, 0.3088, -0.3023, -0.9018, -0.3863, 0.5984, -0.7019, -0.3863, 0.5984, -0.7019, -0.3863, 0.5984, -0.7019, -0.3863, 0.5984, -0.7019, -0.3863, 0.5984, -0.7019, -0.3863, 0.5984, -0.7019, -0.6517, 0.3469, -0.6745, -0.6517, 0.3469, -0.6745, -0.6517, 0.3469, -0.6745, -0.2516, -0.1156, -0.9609, -0.2516, -0.1156, -0.9609, -0.2516, -0.1156, -0.9609, 0.5397, -0.5574, -0.6309, 0.5397, -0.5574, -0.6309, 0.5397, -0.5574, -0.6309, -0.1943, -0.5198, -0.8319, -0.1943, -0.5198, -0.8319, -0.1943, -0.5198, -0.8319, 0.06576, -0.5742, -0.8161, 0.06576, -0.5742, -0.8161, 0.06576, -0.5742, -0.8161, 0.3014, -0.5021, -0.8106, 0.3014, -0.5021, -0.8106, 0.3014, -0.5021, -0.8106, 0.3014, -0.5021, -0.8106, 0.3014, -0.5021, -0.8106, 0.3014, -0.5021, -0.8106, 0.3811, -0.393, -0.8369, 0.3811, -0.393, -0.8369, 0.3811, -0.393, -0.8369, 0.4959, -0.06928, -0.8656, 0.4959, -0.06928, -0.8656, 0.4959, -0.06928, -0.8656, 0.4959, -0.06928, -0.8656, 0.4959, -0.06928, -0.8656, 0.4959, -0.06928, -0.8656, 0.4799, 0.1303, -0.8676, 0.4799, 0.1303, -0.8676, 0.4799, 0.1303, -0.8676, 0.235, 0.3873, -0.8915, 0.235, 0.3873, -0.8915, 0.235, 0.3873, -0.8915, 0.235, 0.3873, -0.8915, 0.235, 0.3873, -0.8915, 0.235, 0.3873, -0.8915, -0.4507, 0.5007, -0.739, -0.4507, 0.5007, -0.739, -0.4507, 0.5007, -0.739, -0.1234, 0.04165, -0.9915, -0.1234, 0.04165, -0.9915, -0.1234, 0.04165, -0.9915, -0.1575, 0.7332, -0.6615, -0.1575, 0.7332, -0.6615, -0.1575, 0.7332, -0.6615, 0.7098, -0.06688, -0.7012, 0.7098, -0.06688, -0.7012, 0.7098, -0.06688, -0.7012, 0.6747, -0.5039, -0.5393, 0.6747, -0.5039, -0.5393, 0.6747, -0.5039, -0.5393, 0.00678, 0.796, -0.6052, 0.00678, 0.796, -0.6052, 0.00678, 0.796, -0.6052, 0.5809, 0.4875, -0.6518, 0.5809, 0.4875, -0.6518, 0.5809, 0.4875, -0.6518, -0.3393, 0.5387, -0.7711, -0.3393, 0.5387, -0.7711, -0.3393, 0.5387, -0.7711, -0.7896, 0.1497, -0.5951, -0.7896, 0.1497, -0.5951, -0.7896, 0.1497, -0.5951, -0.8304, 0.0231, -0.5567, -0.8304, 0.0231, -0.5567, -0.8304, 0.0231, -0.5567, -0.7934, -0.2997, -0.5299, -0.7934, -0.2997, -0.5299, -0.7934, -0.2997, -0.5299, -0.4099, -0.7127, -0.5692, -0.4099, -0.7127, -0.5692, -0.4099, -0.7127, -0.5692, -0.06654, -0.7884, -0.6115, -0.06654, -0.7884, -0.6115, -0.06654, -0.7884, -0.6115, 0.3015, -0.6548, -0.6931, 0.3015, -0.6548, -0.6931, 0.3015, -0.6548, -0.6931, 0.7186, 0.3149, -0.6201, 0.7186, 0.3149, -0.6201, 0.7186, 0.3149, -0.6201, -0.4408, 0.3887, -0.8091, -0.4408, 0.3887, -0.8091, -0.4408, 0.3887, -0.8091, -0.308, 0.4583, -0.8337, -0.308, 0.4583, -0.8337, -0.308, 0.4583, -0.8337, -0.4005, 0.592, -0.6994, -0.4005, 0.592, -0.6994, -0.4005, 0.592, -0.6994, -0.433, 0.236, -0.8699, -0.433, 0.236, -0.8699, -0.433, 0.236, -0.8699, -0.6499, 0.3324, -0.6835, -0.6499, 0.3324, -0.6835, -0.6499, 0.3324, -0.6835, -0.04796, 0.01214, -0.9988, -0.04796, 0.01214, -0.9988, -0.04796, 0.01214, -0.9988, 0.02671, 0.0719, -0.9971, 0.02671, 0.0719, -0.9971, 0.02671, 0.0719, -0.9971, 0.2228, 0.06027, -0.973, 0.2228, 0.06027, -0.973, 0.2228, 0.06027, -0.973, -0.515, -0.08544, -0.8529, -0.515, -0.08544, -0.8529, -0.515, -0.08544, -0.8529, -0.3584, 0.3992, -0.8439, -0.3584, 0.3992, -0.8439, -0.3584, 0.3992, -0.8439, -0.7675, 0.1485, -0.6236, -0.7675, 0.1485, -0.6236, -0.7675, 0.1485, -0.6236, -0.2253, -0.07962, -0.971, -0.2253, -0.07962, -0.971, -0.2253, -0.07962, -0.971, -0.2169, -0.0918, -0.9719, -0.2169, -0.0918, -0.9719, -0.2169, -0.0918, -0.9719, 0.05381, -0.1016, -0.9934, 0.05381, -0.1016, -0.9934, 0.05381, -0.1016, -0.9934, 0.2797, 0.0216, -0.9599, 0.2797, 0.0216, -0.9599, 0.2797, 0.0216, -0.9599, 0.05225, -0.5812, -0.8121, 0.05225, -0.5812, -0.8121, 0.05225, -0.5812, -0.8121, -0.2502, 0.3922, -0.8852, -0.2502, 0.3922, -0.8852, -0.2502, 0.3922, -0.8852, -0.4912, 0.03294, -0.8704, -0.4912, 0.03294, -0.8704, -0.4912, 0.03294, -0.8704, 0.3811, -0.425, -0.821, 0.3811, -0.425, -0.821, 0.3811, -0.425, -0.821, -0.1786, -0.03503, -0.9833, -0.1786, -0.03503, -0.9833, -0.1786, -0.03503, -0.9833, -0.1253, -0.1082, -0.9862, -0.1253, -0.1082, -0.9862, -0.1253, -0.1082, -0.9862, 0.4547, 0.1434, -0.879, 0.4547, 0.1434, -0.879, 0.4547, 0.1434, -0.879, -0.4649, 0.4189, -0.78, -0.4649, 0.4189, -0.78, -0.4649, 0.4189, -0.78])] * 3)])
me_mesh1823866925 = bpy.data.meshes.new('mesh1823866925')
me_mesh1823866925.from_pydata([(0.3159, -0.2183, -0.5847), (0.4529, -0.1863, -0.5798), (0.2551, -0.1114, -0.3966), (0.4529, -0.1863, -0.5798), (0.5668, -0.02001, -0.5555), (0.4545, -0.08675, -0.4478), (0.5668, -0.02001, -0.5555), (0.5421, 0.1184, -0.5482), (0.5103, -0.01426, -0.4443), (0.5421, 0.1184, -0.5482), (0.4266, 0.1988, -0.5441), (0.4984, 0.07635, -0.4397), (0.4266, 0.1988, -0.5441), (0.288, 0.1742, -0.5456), (0.4258, 0.132, -0.4365), (0.288, 0.1742, -0.5456), (0.2075, 0.05889, -0.5518), (0.2923, 0.1279, -0.4324), (0.2075, 0.05889, -0.5518), (0.2322, -0.07952, -0.559), (0.2074, 0.07549, -0.4263), (0.2322, -0.07952, -0.559), (0.3159, -0.2183, -0.5847), (0.2551, -0.1114, -0.3966), (0.2551, -0.1114, -0.3966), (0.4545, -0.08675, -0.4478), (0.2437, -0.01908, -0.3618), (0.2322, -0.07952, -0.559), (0.2075, 0.05889, -0.5518), (0.288, 0.1742, -0.5456), (0.4266, 0.1988, -0.5441), (0.5421, 0.1184, -0.5482), (0.5668, -0.02001, -0.5555), (0.2322, -0.07952, -0.559), (0.2437, -0.01908, -0.3618), (0.2074, 0.07549, -0.4263), (0.2551, -0.1114, -0.3966), (0.2437, -0.01908, -0.3618), (0.2322, -0.07952, -0.559), (0.2075, 0.05889, -0.5518), (0.2074, 0.07549, -0.4263), (0.2923, 0.1279, -0.4324), (0.288, 0.1742, -0.5456), (0.3684, 0.1289, -0.435), (0.4258, 0.132, -0.4365), (0.4266, 0.1988, -0.5441), (0.4258, 0.132, -0.4365), (0.4984, 0.07635, -0.4397), (0.5421, 0.1184, -0.5482), (0.4984, 0.07635, -0.4397), (0.5103, -0.01426, -0.4443), (0.5668, -0.02001, -0.5555), (0.5103, -0.01426, -0.4443), (0.4545, -0.08675, -0.4478), (0.4529, -0.1863, -0.5798), (0.4545, -0.08675, -0.4478), (0.2551, -0.1114, -0.3966), (0.1997, 0.03375, -0.367), (0.2923, 0.1279, -0.4324), (0.2074, 0.07549, -0.4263), (0.3566, 0.009509, -0.406), (0.1997, 0.03375, -0.367), (0.2437, -0.01908, -0.3618), (0.5103, -0.01426, -0.4443), (0.4984, 0.07635, -0.4397), (0.3566, 0.009509, -0.406), (0.4545, -0.08675, -0.4478), (0.5103, -0.01426, -0.4443), (0.3566, 0.009509, -0.406), (0.4984, 0.07635, -0.4397), (0.4258, 0.132, -0.4365), (0.3566, 0.009509, -0.406), (0.3566, 0.009509, -0.406), (0.3684, 0.1289, -0.435), (0.2923, 0.1279, -0.4324), (0.3566, 0.009509, -0.406), (0.2923, 0.1279, -0.4324), (0.1997, 0.03375, -0.367), (0.3566, 0.009509, -0.406), (0.4258, 0.132, -0.4365), (0.3684, 0.1289, -0.435), (0.4545, -0.08675, -0.4478), (0.3566, 0.009509, -0.406), (0.2437, -0.01908, -0.3618), (0.4529, -0.1863, -0.5798), (0.3159, -0.2183, -0.5847), (0.2322, -0.07952, -0.559), (0.5668, -0.02001, -0.5555), (0.4529, -0.1863, -0.5798), (0.2322, -0.07952, -0.559), (0.2074, 0.07549, -0.4263), (0.2437, -0.01908, -0.3618), (0.1997, 0.03375, -0.367), (0.288, 0.1742, -0.5456), (0.2923, 0.1279, -0.4324), (0.3684, 0.1289, -0.435)], [], [(0, 1, 2), (3, 4, 5), (6, 7, 8), (9, 10, 11), (12, 13, 14), (15, 16, 17), (18, 19, 20), (21, 22, 23), (24, 25, 26), (31, 32, 27), (27, 28, 29), (29, 30, 31), (31, 27, 29), (33, 34, 35), (36, 37, 38), (39, 40, 41), (42, 43, 44), (45, 46, 47), (48, 49, 50), (51, 52, 53), (54, 55, 56), (57, 58, 59), (60, 61, 62), (63, 64, 65), (66, 67, 68), (69, 70, 71), (72, 73, 74), (75, 76, 77), (78, 79, 80), (81, 82, 83), (84, 85, 86), (87, 88, 89), (90, 91, 92), (93, 94, 95)])
me_mesh1823866925.polygons.foreach_set('use_smooth', [0, 0, 0, 0, 0, 0, 0, 0, 0, 0, 0, 1, 0, 0, 0, 0, 0, 0, 0, 0, 0, 0, 0, 0, 0, 0, 0, 0, 0, 0, 0, 0, 0, 0])
_uv = me_mesh1823866925.uv_layers.new(name='UVMap')
_uv.uv.foreach_set('vector', [0.02979, 0.01031, 0.02427, 0.02326, 0.05141, 0.01644, 0.06963, -0.04241, 0.06739, -0.02223, 0.08176, -0.03118, 0.07282, -0.09114, 0.07461, -0.07718, 0.08529, -0.0906, -0.1036, 0.07438, -0.1044, 0.06033, -0.116, 0.07364, -0.1103, 0.05406, -0.1145, 0.04061, -0.1227, 0.05671, -0.1152, 0.03369, -0.1231, 0.02205, -0.1267, 0.03783, -0.1014, 0.07503, -0.1145, 0.06989, -0.1038, 0.08745, -0.03376, 0.1242, -0.04972, 0.128, -0.03119, 0.1407, -0.02641, -0.04693, -0.03618, -0.02864, -0.01728, -0.04302, 0.0713, 0.01586, 0.08512, 0.01321, 0.07873, -0.02017, 0.07873, -0.02017, 0.0649, -0.01753, 0.057, -0.005876, 0.057, -0.005876, 0.05965, 0.007951, 0.0713, 0.01586, 0.0713, 0.01586, 0.07873, -0.02017, 0.057, -0.005876, -0.09575, 0.08983, -0.09244, 0.1102, -0.08171, 0.1048, -0.1213, 0.0856, -0.1134, 0.09172, -0.113, 0.07106, -0.1006, 0.00967, -0.1117, 0.01569, -0.107, 0.02452, -0.1103, 0.04874, -0.1194, 0.05994, -0.1174, 0.06535, -0.1001, 0.06815, -0.1116, 0.07332, -0.1104, 0.0824, 0.0918, -0.05657, 0.1041, -0.05835, 0.1051, -0.06745, 0.06896, -0.01938, 0.08144, -0.01926, 0.08341, -0.0282, 0.02076, 0.009016, 0.03462, 0.01803, 0.04786, 0.002073, -0.139, 0.03432, -0.1267, 0.04231, -0.1318, 0.03372, -0.109, -0.02615, -0.1046, -0.0419, -0.1106, -0.0385, -0.07448, -0.0231, -0.06567, -0.02064, -0.06598, -0.03667, -0.05633, -0.02429, -0.05253, -0.01596, -0.04263, -0.02854, -0.08933, -0.007471, -0.08196, -0.01291, -0.09194, -0.02329, -0.1043, -0.005206, -0.09265, -0.001259, -0.09106, -0.0087, -0.1127, -0.02311, -0.09968, -0.02746, -0.1089, -0.039, -0.1048, -0.003432, -0.0941, 0.006157, -0.09314, 0.0004808, -0.06874, -0.04965, -0.05533, -0.05475, -0.05236, -0.06684, 0.08317, -0.00339, 0.08059, -0.01723, 0.0643, -0.01918, 0.07418, 0.0121, 0.08505, -0.005044, 0.06629, -0.02096, 0.128, 0.04139, 0.1365, 0.04984, 0.1351, 0.04309, -0.1088, 0.05122, -0.1203, 0.05543, -0.1177, 0.06257])
me_mesh1823866925.materials.append(mat_mat21)
me_mesh1823866925.update()
me_mesh1823866925.normals_split_custom_set([tuple(v) for v in zip(*[iter([0.175, -0.8308, 0.5284, 0.175, -0.8308, 0.5284, 0.175, -0.8308, 0.5284, 0.7234, -0.5556, 0.4098, 0.7234, -0.5556, 0.4098, 0.7234, -0.5556, 0.4098, 0.886, 0.1348, 0.4436, 0.886, 0.1348, 0.4436, 0.886, 0.1348, 0.4436, 0.5124, 0.7109, 0.4817, 0.5124, 0.7109, 0.4817, 0.5124, 0.7109, 0.4817, -0.1549, 0.8398, 0.5204, -0.1549, 0.8398, 0.5204, -0.1549, 0.8398, 0.5204, -0.7994, 0.5449, 0.2531, -0.7994, 0.5449, 0.2531, -0.7994, 0.5449, 0.2531, -0.984, -0.1767, 0.02295, -0.984, -0.1767, 0.02295, -0.984, -0.1767, 0.02295, -0.8546, -0.5189, 0.01863, -0.8546, -0.5189, 0.01863, -0.8546, -0.5189, 0.01863, 0.272, -0.3102, 0.9109, 0.272, -0.3102, 0.9109, 0.272, -0.3102, 0.9109, 0.001252, 0.05262, -0.9986, 0.001252, 0.05262, -0.9986, 0.001252, 0.05262, -0.9986, 0.001251, 0.05262, -0.9986, 0.001251, 0.05262, -0.9986, 0.001251, 0.05262, -0.9986, 0.001252, 0.05262, -0.9986, 0.001252, 0.05262, -0.9986, 0.001252, 0.05262, -0.9986, 0.001252, 0.05262, -0.9986, 0.001252, 0.05262, -0.9986, 0.001252, 0.05262, -0.9986, -0.9525, -0.271, 0.1389, -0.9525, -0.271, 0.1389, -0.9525, -0.271, 0.1389, -0.9812, -0.1608, 0.1068, -0.9812, -0.1608, 0.1068, -0.9812, -0.1608, 0.1068, -0.528, 0.8419, -0.1116, -0.528, 0.8419, -0.1116, -0.528, 0.8419, -0.1116, -0.03941, 0.9142, 0.4033, -0.03941, 0.9142, 0.4033, -0.03941, 0.9142, 0.4033, 0.5583, 0.7029, 0.4408, 0.5583, 0.7029, 0.4408, 0.5583, 0.7029, 0.4408, 0.9093, 0.0985, 0.4044, 0.9093, 0.0985, 0.4044, 0.9093, 0.0985, 0.4044, 0.719, -0.5718, 0.3952, 0.719, -0.5718, 0.3952, 0.719, -0.5718, 0.3952, 0.2451, -0.7756, 0.5816, 0.2451, -0.7756, 0.5816, 0.2451, -0.7756, 0.5816, -0.436, 0.7617, 0.4794, -0.436, 0.7617, 0.4794, -0.436, 0.7617, 0.4794, 0.2743, 0.3186, 0.9073, 0.2743, 0.3186, 0.9073, 0.2743, 0.3186, 0.9073, 0.2395, -0.01849, 0.9707, 0.2395, -0.01849, 0.9707, 0.2395, -0.01849, 0.9707, 0.2071, -0.2049, 0.9566, 0.2071, -0.2049, 0.9566, 0.2071, -0.2049, 0.9566, 0.1597, 0.1531, 0.9752, 0.1597, 0.1531, 0.9752, 0.1597, 0.1531, 0.9752, 0.02936, 0.2333, 0.972, 0.02936, 0.2333, 0.972, 0.02936, 0.2333, 0.972, 0.2761, 0.3501, 0.8951, 0.2761, 0.3501, 0.8951, 0.2761, 0.3501, 0.8951, 0.01351, 0.2348, 0.9719, 0.01351, 0.2348, 0.9719, 0.01351, 0.2348, 0.9719, 0.3701, -0.02694, 0.9286, 0.3701, -0.02694, 0.9286, 0.3701, -0.02694, 0.9286, -0.006275, 0.1783, -0.984, -0.006275, 0.1783, -0.984, -0.006275, 0.1783, -0.984, -0.01729, 0.1562, -0.9876, -0.01729, 0.1562, -0.9876, -0.01729, 0.1562, -0.9876, -0.6427, -0.5847, -0.4951, -0.6427, -0.5847, -0.4951, -0.6427, -0.5847, -0.4951, 0.001158, 0.9256, 0.3785, 0.001158, 0.9256, 0.3785, 0.001158, 0.9256, 0.3785])] * 3)])
me_mesh1379831332 = bpy.data.meshes.new('mesh1379831332')
me_mesh1379831332.from_pydata([(-0.3191, 0.007419, -0.5446), (-0.2687, -0.251, -0.571), (-0.1874, -0.04115, -0.3413), (-0.2687, -0.251, -0.571), (-0.06261, -0.4662, -0.5824), (-0.1586, -0.2786, -0.344), (-0.06261, -0.4662, -0.5824), (0.2399, -0.4314, -0.5828), (-0.03697, -0.357, -0.3914), (0.2399, -0.4314, -0.5828), (0.4016, -0.1561, -0.5771), (0.1663, -0.324, -0.3342), (0.4016, -0.1561, -0.5771), (0.3079, 0.1301, -0.5472), (0.2484, -0.1494, -0.3634), (0.3079, 0.1301, -0.5472), (0.08857, 0.2769, -0.5278), (0.2234, 0.01987, -0.3454), (0.08857, 0.2769, -0.5278), (-0.1711, 0.2261, -0.5268), (0.08543, 0.1217, -0.3314), (-0.1711, 0.2261, -0.5268), (-0.3191, 0.007419, -0.5446), (-0.1874, -0.04115, -0.3413), (-0.1874, -0.04115, -0.3413), (0.2484, -0.1494, -0.3634), (0.2234, 0.01987, -0.3454), (0.08543, 0.1217, -0.3314), (-0.08471, 0.09639, -0.3298), (-0.1711, 0.2261, -0.5268), (0.08857, 0.2769, -0.5278), (0.3079, 0.1301, -0.5472), (0.4016, -0.1561, -0.5771), (-0.2687, -0.251, -0.571), (-0.3191, 0.007419, -0.5446), (-0.1711, 0.2261, -0.5268), (-0.08471, 0.09639, -0.3298), (0.08543, 0.1217, -0.3314), (-0.1874, -0.04115, -0.3413), (-0.08471, 0.09639, -0.3298), (-0.1711, 0.2261, -0.5268), (0.08857, 0.2769, -0.5278), (0.08543, 0.1217, -0.3314), (0.2234, 0.01987, -0.3454), (0.3079, 0.1301, -0.5472), (0.2234, 0.01987, -0.3454), (0.2484, -0.1494, -0.3634), (0.4016, -0.1561, -0.5771), (0.2484, -0.1494, -0.3634), (0.1663, -0.324, -0.3342), (0.2399, -0.4314, -0.5828), (0.1663, -0.324, -0.3342), (-0.03697, -0.357, -0.3914), (-0.06261, -0.4662, -0.5824), (-0.03697, -0.357, -0.3914), (-0.1586, -0.2786, -0.344), (-0.2687, -0.251, -0.571), (-0.1586, -0.2786, -0.344), (-0.1874, -0.04115, -0.3413), (0.2399, -0.4314, -0.5828), (-0.06261, -0.4662, -0.5824), (-0.2687, -0.251, -0.571), (0.4016, -0.1561, -0.5771), (0.2399, -0.4314, -0.5828), (-0.2687, -0.251, -0.571), (-0.03697, -0.357, -0.3914), (0.1663, -0.324, -0.3342), (0.2484, -0.1494, -0.3634), (-0.1586, -0.2786, -0.344), (-0.03697, -0.357, -0.3914), (0.2484, -0.1494, -0.3634), (-0.1874, -0.04115, -0.3413), (-0.1586, -0.2786, -0.344), (0.2484, -0.1494, -0.3634)], [], [(0, 1, 2), (3, 4, 5), (6, 7, 8), (9, 10, 11), (12, 13, 14), (15, 16, 17), (18, 19, 20), (21, 22, 23), (25, 28, 24), (28, 26, 27), (26, 28, 25), (33, 34, 29), (29, 30, 31), (31, 32, 33), (33, 29, 31), (35, 36, 37), (38, 39, 40), (41, 42, 43), (44, 45, 46), (47, 48, 49), (50, 51, 52), (53, 54, 55), (56, 57, 58), (59, 60, 61), (62, 63, 64), (65, 66, 67), (68, 69, 70), (71, 72, 73)])
_uv = me_mesh1379831332.uv_layers.new(name='UVMap')
_uv.uv.foreach_set('vector', [-0.06953, 0.05215, -0.09537, 0.04643, -0.07986, 0.07459, -0.001081, 0.08548, -0.02714, 0.09996, 0.002864, 0.1105, 0.04187, -0.01679, 0.02746, 0.01004, 0.05931, -0.003139, 0.07812, -0.0856, 0.07256, -0.05416, 0.1041, -0.07494, -0.047, -0.1183, -0.01882, -0.1073, -0.03081, -0.139, -0.1162, 0.03546, -0.1146, 0.009048, -0.1404, 0.03161, -0.1132, 0.01677, -0.1206, -0.008662, -0.138, 0.0204, -0.1085, 0.01531, -0.1251, -0.005273, -0.141, 0.01365, -0.07706, -0.02358, -0.04146, -0.04496, -0.05032, -0.0597, -0.04146, -0.04496, -0.06037, -0.01941, -0.04563, -0.02827, -0.06037, -0.01941, -0.04146, -0.04496, -0.07706, -0.02358, 0.06976, -0.07542, 0.0438, -0.07028, 0.02909, -0.04828, 0.02909, -0.04828, 0.03424, -0.02232, 0.05623, -0.007608, 0.05623, -0.007608, 0.08642, -0.009804, 0.06976, -0.07542, 0.06976, -0.07542, 0.02909, -0.04828, 0.05623, -0.007608, -0.1218, -0.006916, -0.1434, 0.005942, -0.1387, 0.02249, -0.1409, 0.01082, -0.1304, 0.02448, -0.1083, 0.01247, -0.1146, 0.01655, -0.1385, 0.02375, -0.1386, 0.04095, 0.09334, -0.06134, 0.1162, -0.07019, 0.1152, -0.08736, 0.04468, -0.08422, 0.07016, -0.0908, 0.07206, -0.1102, 0.03405, 0.02587, 0.06106, 0.03348, 0.06589, 0.01265, -0.001838, 0.03716, 0.01505, 0.05148, 0.02894, 0.04523, -0.1116, 0.04297, -0.1219, 0.0662, -0.09877, 0.07243, 0.1123, -0.03293, 0.1048, -0.06244, 0.07729, -0.07402, 0.09393, -0.008679, 0.1141, -0.03346, 0.07934, -0.07479, -0.1445, -0.01678, -0.1466, 0.004498, -0.1307, 0.01583, -0.02669, -0.07383, -0.04043, -0.06726, -0.03604, -0.03213, -0.06321, -0.06481, -0.08649, -0.07034, -0.08849, -0.02764])
me_mesh1379831332.materials.append(mat_mat21)
me_mesh1379831332.update()
me_mesh1379831332.normals_split_custom_set([tuple(v) for v in zip(*[iter([-0.8422, -0.2148, 0.4945, -0.8422, -0.2148, 0.4945, -0.8422, -0.2148, 0.4945, -0.6919, -0.676, 0.2536, -0.6919, -0.676, 0.2536, -0.6919, -0.676, 0.2536, 0.1007, -0.8696, 0.4835, 0.1007, -0.8696, 0.4835, 0.1007, -0.8696, 0.4835, 0.7746, -0.4639, 0.4298, 0.7746, -0.4639, 0.4298, 0.7746, -0.4639, 0.4298, 0.7988, 0.2024, 0.5665, 0.7988, 0.2024, 0.5665, 0.7988, 0.2024, 0.5665, 0.4923, 0.6606, 0.5667, 0.4923, 0.6606, 0.5667, 0.4923, 0.6606, 0.5667, -0.1495, 0.7769, 0.6116, -0.1495, 0.7769, 0.6116, -0.1495, 0.7769, 0.6116, -0.7062, 0.432, 0.5609, -0.7062, 0.432, 0.5609, -0.7062, 0.432, 0.5609, 0.02493, -0.1024, 0.9944, 0.02493, -0.1024, 0.9944, 0.02493, -0.1024, 0.9944, 0.02493, -0.1024, 0.9944, 0.02493, -0.1024, 0.9944, 0.02493, -0.1024, 0.9944, 0.02493, -0.1024, 0.9944, 0.02493, -0.1024, 0.9944, 0.02493, -0.1024, 0.9944, -0.02302, 0.09694, -0.995, -0.02302, 0.09694, -0.995, -0.02302, 0.09694, -0.995, -0.02283, 0.09667, -0.9951, -0.02283, 0.09667, -0.9951, -0.02283, 0.09667, -0.9951, -0.02302, 0.09695, -0.995, -0.02302, 0.09695, -0.995, -0.02302, 0.09695, -0.995, -0.02302, 0.09694, -0.995, -0.02302, 0.09694, -0.995, -0.02302, 0.09694, -0.995, -0.1141, 0.8061, 0.5807, -0.1141, 0.8061, 0.5807, -0.1141, 0.8061, 0.5807, -0.6699, 0.4503, 0.5903, -0.6699, 0.4503, 0.5903, -0.6699, 0.4503, 0.5903, 0.5381, 0.6571, 0.5279, 0.5381, 0.6571, 0.5279, 0.5381, 0.6571, 0.5279, 0.901, 0.08759, 0.425, 0.901, 0.08759, 0.425, 0.901, 0.08759, 0.425, 0.7782, -0.2708, 0.5667, 0.7782, -0.2708, 0.5667, 0.7782, -0.2708, 0.5667, 0.03468, -0.9136, 0.405, 0.03468, -0.9136, 0.405, 0.03468, -0.9136, 0.405, -0.3223, -0.8026, 0.502, -0.3223, -0.8026, 0.502, -0.3223, -0.8026, 0.502, -0.8992, -0.1138, 0.4224, -0.8992, -0.1138, 0.4224, -0.8992, -0.1138, 0.4224, -0.006754, 0.04645, -0.9989, -0.006754, 0.04645, -0.9989, -0.006754, 0.04645, -0.9989, -0.0132, 0.02831, -0.9995, -0.0132, 0.02831, -0.9995, -0.0132, 0.02831, -0.9995, -0.3028, 0.2938, 0.9066, -0.3028, 0.2938, 0.9066, -0.3028, 0.2938, 0.9066, 0.1494, -0.3308, 0.9318, 0.1494, -0.3308, 0.9318, 0.1494, -0.3308, 0.9318, 0.04923, -0.005389, 0.9988, 0.04923, -0.005389, 0.9988, 0.04923, -0.005389, 0.9988])] * 3)])
me_mesh1994916755 = bpy.data.meshes.new('mesh1994916755')
me_mesh1994916755.from_pydata([(0.1466, -0.02142, -0.557), (0.2997, 0.005672, -0.5602), (0.1688, 0.04438, -0.4296), (0.2997, 0.005672, -0.5602), (0.3889, 0.1328, -0.5545), (0.2386, 0.01173, -0.4588), (0.3889, 0.1328, -0.5545), (0.3621, 0.2855, -0.5433), (0.3221, 0.08804, -0.4318), (0.3621, 0.2855, -0.5433), (0.235, 0.3744, -0.5331), (0.3179, 0.2374, -0.4226), (0.235, 0.3744, -0.5331), (0.0819, 0.3473, -0.53), (0.238, 0.2988, -0.4155), (0.0819, 0.3473, -0.53), (-0.05662, 0.2213, -0.5218), (0.1378, 0.2858, -0.4125), (-0.05662, 0.2213, -0.5218), (0.01944, 0.06741, -0.5469), (0.04522, 0.2127, -0.4255), (0.01944, 0.06741, -0.5469), (0.1466, -0.02142, -0.557), (0.1688, 0.04438, -0.4296), (0.1289, 0.07511, -0.426), (0.1378, 0.2858, -0.4125), (0.08893, 0.1058, -0.4225), (0.01944, 0.06741, -0.5469), (0.0819, 0.3473, -0.53), (0.235, 0.3744, -0.5331), (0.3621, 0.2855, -0.5433), (0.3889, 0.1328, -0.5545), (0.2997, 0.005672, -0.5602), (0.1466, -0.02142, -0.557), (0.01944, 0.06741, -0.5469), (0.08893, 0.1058, -0.4225), (0.04522, 0.2127, -0.4255), (0.1688, 0.04438, -0.4296), (0.1289, 0.07511, -0.426), (0.08893, 0.1058, -0.4225), (0.01944, 0.06741, -0.5469), (-0.05662, 0.2213, -0.5218), (0.04522, 0.2127, -0.4255), (0.1378, 0.2858, -0.4125), (0.0819, 0.3473, -0.53), (0.1378, 0.2858, -0.4125), (0.238, 0.2988, -0.4155), (0.235, 0.3744, -0.5331), (0.238, 0.2988, -0.4155), (0.3179, 0.2374, -0.4226), (0.3621, 0.2855, -0.5433), (0.3179, 0.2374, -0.4226), (0.3221, 0.08804, -0.4318), (0.3889, 0.1328, -0.5545), (0.3221, 0.08804, -0.4318), (0.2386, 0.01173, -0.4588), (0.2997, 0.005672, -0.5602), (0.2386, 0.01173, -0.4588), (0.1688, 0.04438, -0.4296), (0.2081, 0.1675, -0.3829), (0.238, 0.2988, -0.4155), (0.1378, 0.2858, -0.4125), (0.2081, 0.1675, -0.3829), (0.3221, 0.08804, -0.4318), (0.3179, 0.2374, -0.4226), (0.2081, 0.1675, -0.3829), (0.3179, 0.2374, -0.4226), (0.238, 0.2988, -0.4155), (0.1289, 0.07511, -0.426), (0.1688, 0.04438, -0.4296), (0.3221, 0.08804, -0.4318), (0.1289, 0.07511, -0.426), (0.2081, 0.1675, -0.3829), (0.1378, 0.2858, -0.4125), (0.3221, 0.08804, -0.4318), (0.2081, 0.1675, -0.3829), (0.1289, 0.07511, -0.426), (0.1688, 0.04438, -0.4296), (0.2386, 0.01173, -0.4588), (0.3221, 0.08804, -0.4318), (0.1378, 0.2858, -0.4125), (0.04522, 0.2127, -0.4255), (0.08893, 0.1058, -0.4225), (0.01944, 0.06741, -0.5469), (-0.05662, 0.2213, -0.5218), (0.0819, 0.3473, -0.53)], [], [(0, 1, 2), (3, 4, 5), (6, 7, 8), (9, 10, 11), (12, 13, 14), (15, 16, 17), (18, 19, 20), (21, 22, 23), (24, 25, 26), (32, 33, 27), (27, 28, 29), (29, 30, 31), (31, 32, 27), (27, 29, 31), (34, 35, 36), (38, 40, 37), (40, 38, 39), (41, 42, 43), (44, 45, 46), (47, 48, 49), (50, 51, 52), (53, 54, 55), (56, 57, 58), (59, 60, 61), (62, 63, 64), (65, 66, 67), (68, 69, 70), (71, 72, 73), (74, 75, 76), (77, 78, 79), (80, 81, 82), (83, 84, 85)])
_uv = me_mesh1994916755.uv_layers.new(name='UVMap')
_uv.uv.foreach_set('vector', [0.05907, 0.01362, 0.05182, 0.02737, 0.07018, 0.02296, 0.07267, -0.04048, 0.07039, -0.0251, 0.08449, -0.0414, 0.04785, -0.09392, 0.05511, -0.08017, 0.05956, -0.1028, -0.1027, 0.05105, -0.1044, 0.0356, -0.1164, 0.05087, -0.1056, 0.03509, -0.1105, 0.02034, -0.1193, 0.03829, -0.1047, 0.02737, -0.1156, 0.01208, -0.1167, 0.03527, -0.02314, 0.05836, -0.04047, 0.05916, -0.02635, 0.07203, 0.01435, 0.0657, 0.001371, 0.07426, 0.01153, 0.08462, -0.05646, -0.02859, -0.03717, -0.01997, -0.05212, -0.03116, 0.07024, -0.01451, 0.06709, -0.02973, 0.05409, -0.03827, 0.05409, -0.03827, 0.03033, -0.02213, 0.03348, -0.006904, 0.03348, -0.006904, 0.04647, 0.001634, 0.0617, -0.001517, 0.0617, -0.001517, 0.07024, -0.01451, 0.05409, -0.03827, 0.05409, -0.03827, 0.03348, -0.006904, 0.0617, -0.001517, -0.06018, 0.06977, -0.05868, 0.08445, -0.04715, 0.08374, 0.008527, 0.08138, 0.00744, 0.0651, 0.004174, 0.08395, 0.00744, 0.0651, 0.008527, 0.08138, 0.01288, 0.07882, -0.1129, 0.01235, -0.1192, 0.02487, -0.114, 0.03555, -0.1111, 0.02242, -0.1226, 0.03101, -0.1194, 0.04057, -0.1019, 0.04417, -0.1144, 0.05054, -0.1126, 0.06048, 0.1017, -0.01735, 0.1154, -0.01764, 0.1194, -0.03206, 0.09832, 0.01957, 0.1129, 0.0176, 0.1152, 0.006213, 0.08475, 0.09299, 0.09655, 0.09187, 0.1023, 0.08595, -0.08818, -0.01267, -0.07564, -0.006768, -0.07474, -0.01683, -0.03185, -0.05968, -0.04468, -0.05245, -0.03113, -0.04609, -0.07471, -0.04097, -0.07067, -0.02797, -0.06266, -0.03412, -0.05607, -0.02807, -0.06042, -0.0255, -0.06206, -0.009641, -0.07889, 0.02774, -0.07282, 0.03913, -0.05923, 0.03549, -0.01212, 0.005146, 0.00158, -0.0002947, -0.00345, -0.01218, -0.0003306, -0.02006, -0.007554, -0.0161, -0.004874, -0.004785, -0.04921, -0.002121, -0.05305, -0.01335, -0.06458, -0.01272, 0.04564, -0.04982, 0.02832, -0.05067, 0.02245, -0.03287])
me_mesh1994916755.materials.append(mat_mat21)
me_mesh1994916755.update()
me_mesh1994916755.normals_split_custom_set([tuple(v) for v in zip(*[iter([0.1661, -0.8877, 0.4294, 0.1661, -0.8877, 0.4294, 0.1661, -0.8877, 0.4294, 0.7158, -0.5232, 0.4624, 0.7158, -0.5232, 0.4624, 0.7158, -0.5232, 0.4624, 0.8548, 0.1128, 0.5066, 0.8548, 0.1128, 0.5066, 0.8548, 0.1128, 0.5066, 0.5292, 0.7034, 0.4746, 0.5292, 0.7034, 0.4746, 0.5292, 0.7034, 0.4746, -0.1362, 0.832, 0.5378, -0.1362, 0.832, 0.5378, -0.1362, 0.832, 0.5378, -0.5304, 0.6206, 0.5776, -0.5304, 0.6206, 0.5776, -0.5304, 0.6206, 0.5776, -0.6414, -0.4216, 0.641, -0.6414, -0.4216, 0.641, -0.6414, -0.4216, 0.641, -0.481, -0.7421, 0.4669, -0.481, -0.7421, 0.4669, -0.481, -0.7421, 0.4669, 0.03811, -0.06568, 0.9971, 0.03811, -0.06568, 0.9971, 0.03811, -0.06568, 0.9971, -0.03262, 0.0675, -0.9972, -0.03262, 0.0675, -0.9972, -0.03262, 0.0675, -0.9972, -0.03262, 0.0675, -0.9972, -0.03262, 0.0675, -0.9972, -0.03262, 0.0675, -0.9972, -0.03262, 0.0675, -0.9972, -0.03262, 0.0675, -0.9972, -0.03262, 0.0675, -0.9972, -0.03262, 0.0675, -0.9972, -0.03262, 0.0675, -0.9972, -0.03262, 0.0675, -0.9972, -0.03262, 0.0675, -0.9972, -0.03262, 0.0675, -0.9972, -0.03262, 0.0675, -0.9972, -0.7874, -0.3068, 0.5346, -0.7874, -0.3068, 0.5346, -0.7874, -0.3068, 0.5346, -0.5004, -0.7081, 0.4983, -0.5004, -0.7081, 0.4983, -0.5004, -0.7081, 0.4983, -0.5004, -0.7081, 0.4983, -0.5004, -0.7081, 0.4983, -0.5004, -0.7081, 0.4983, -0.5379, 0.5712, 0.62, -0.5379, 0.5712, 0.62, -0.5379, 0.5712, 0.62, -0.09767, 0.8617, 0.4979, -0.09767, 0.8617, 0.4979, -0.09767, 0.8617, 0.4979, 0.5737, 0.6959, 0.432, 0.5737, 0.6959, 0.432, 0.5737, 0.6959, 0.432, 0.9383, 0.005101, 0.3458, 0.9383, 0.005101, 0.3458, 0.9383, 0.005101, 0.3458, 0.6571, -0.7491, 0.08443, 0.6571, -0.7491, 0.08443, 0.6571, -0.7491, 0.08443, -0.4939, -0.8335, -0.2478, -0.4939, -0.8335, -0.2478, -0.4939, -0.8335, -0.2478, -0.002765, 0.2416, 0.9704, -0.002765, 0.2416, 0.9704, -0.002765, 0.2416, 0.9704, 0.3661, -0.04724, 0.9294, 0.3661, -0.04724, 0.9294, 0.3661, -0.04724, 0.9294, 0.2276, 0.1855, 0.9559, 0.2276, 0.1855, 0.9559, 0.2276, 0.1855, 0.9559, 0.03458, -0.07025, 0.9969, 0.03458, -0.07025, 0.9969, 0.03458, -0.07025, 0.9969, -0.4433, -0.03866, 0.8955, -0.4433, -0.03866, 0.8955, -0.4433, -0.03866, 0.8955, 0.05749, -0.4628, 0.8846, 0.05749, -0.4628, 0.8846, 0.05749, -0.4628, 0.8846, 0.1461, -0.4681, 0.8715, 0.1461, -0.4681, 0.8715, 0.1461, -0.4681, 0.8715, -0.1225, -0.02175, 0.9922, -0.1225, -0.02175, 0.9922, -0.1225, -0.02175, 0.9922, -0.141, 0.091, -0.9858, -0.141, 0.091, -0.9858, -0.141, 0.091, -0.9858])] * 3)])
me_mesh297861893 = bpy.data.meshes.new('mesh297861893')
me_mesh297861893.from_pydata([(-0.2666, -0.4588, -0.5808), (-0.114, -0.4289, -0.5814), (-0.2469, -0.3965, -0.4512), (-0.114, -0.4289, -0.5814), (-0.02706, -0.3005, -0.5709), (-0.147, -0.3816, -0.4526), (-0.02706, -0.3005, -0.5709), (-0.05669, -0.1487, -0.5555), (-0.05805, -0.2967, -0.471), (-0.05669, -0.1487, -0.5555), (-0.1855, -0.06241, -0.5441), (-0.1014, -0.2012, -0.4367), (-0.1855, -0.06241, -0.5441), (-0.3381, -0.09225, -0.5434), (-0.1824, -0.1414, -0.4287), (-0.3381, -0.09225, -0.5434), (-0.425, -0.2207, -0.554), (-0.2824, -0.1563, -0.4272), (-0.425, -0.2207, -0.554), (-0.3954, -0.3725, -0.5694), (-0.3426, -0.2372, -0.4332), (-0.3954, -0.3725, -0.5694), (-0.2666, -0.4588, -0.5808), (-0.2469, -0.3965, -0.4512), (-0.2469, -0.3965, -0.4512), (-0.2135, -0.2692, -0.3969), (-0.328, -0.3367, -0.4432), (-0.3954, -0.3725, -0.5694), (-0.425, -0.2207, -0.554), (-0.3381, -0.09225, -0.5434), (-0.1855, -0.06241, -0.5441), (-0.05669, -0.1487, -0.5555), (-0.02706, -0.3005, -0.5709), (-0.114, -0.4289, -0.5814), (-0.2666, -0.4588, -0.5808), (-0.3954, -0.3725, -0.5694), (-0.328, -0.3367, -0.4432), (-0.3426, -0.2372, -0.4332), (-0.2469, -0.3965, -0.4512), (-0.328, -0.3367, -0.4432), (-0.3954, -0.3725, -0.5694), (-0.425, -0.2207, -0.554), (-0.3426, -0.2372, -0.4332), (-0.2824, -0.1563, -0.4272), (-0.3381, -0.09225, -0.5434), (-0.2824, -0.1563, -0.4272), (-0.1824, -0.1414, -0.4287), (-0.1855, -0.06241, -0.5441), (-0.1824, -0.1414, -0.4287), (-0.1014, -0.2012, -0.4367), (-0.05669, -0.1487, -0.5555), (-0.1014, -0.2012, -0.4367), (-0.09403, -0.251, -0.4417), (-0.02706, -0.3005, -0.5709), (-0.05805, -0.2967, -0.471), (-0.147, -0.3816, -0.4526), (-0.114, -0.4289, -0.5814), (-0.147, -0.3816, -0.4526), (-0.2469, -0.3965, -0.4512), (-0.2135, -0.2692, -0.3969), (-0.2824, -0.1563, -0.4272), (-0.3426, -0.2372, -0.4332), (-0.2135, -0.2692, -0.3969), (-0.3426, -0.2372, -0.4332), (-0.328, -0.3367, -0.4432), (-0.09403, -0.251, -0.4417), (-0.1014, -0.2012, -0.4367), (-0.1824, -0.1414, -0.4287), (-0.2135, -0.2692, -0.3969), (-0.1824, -0.1414, -0.4287), (-0.2824, -0.1563, -0.4272), (-0.147, -0.3816, -0.4526), (-0.05805, -0.2967, -0.471), (-0.09403, -0.251, -0.4417), (-0.2469, -0.3965, -0.4512), (-0.147, -0.3816, -0.4526), (-0.2135, -0.2692, -0.3969), (-0.1824, -0.1414, -0.4287), (-0.2135, -0.2692, -0.3969), (-0.09403, -0.251, -0.4417), (-0.09403, -0.251, -0.4417), (-0.2135, -0.2692, -0.3969), (-0.147, -0.3816, -0.4526), (-0.09403, -0.251, -0.4417), (-0.05805, -0.2967, -0.471), (-0.05669, -0.1487, -0.5555)], [], [(0, 1, 2), (3, 4, 5), (6, 7, 8), (9, 10, 11), (12, 13, 14), (15, 16, 17), (18, 19, 20), (21, 22, 23), (24, 25, 26), (33, 34, 27), (27, 28, 29), (29, 30, 31), (31, 32, 33), (33, 27, 29), (29, 31, 33), (35, 36, 37), (38, 39, 40), (41, 42, 43), (44, 45, 46), (47, 48, 49), (50, 51, 52), (53, 54, 55), (56, 57, 58), (59, 60, 61), (62, 63, 64), (65, 66, 67), (68, 69, 70), (71, 72, 73), (74, 75, 76), (77, 78, 79), (80, 81, 82), (83, 84, 85)])
me_mesh297861893.polygons.foreach_set('use_smooth', [0, 0, 0, 0, 0, 0, 0, 0, 0, 1, 0, 0, 1, 0, 0, 0, 0, 0, 0, 0, 0, 0, 0, 0, 0, 0, 1, 0, 1, 0, 0, 0])
_uv = me_mesh297861893.uv_layers.new(name='UVMap')
_uv.uv.foreach_set('vector', [0.0695, -0.03697, 0.06254, -0.02307, 0.08081, -0.02786, 0.09905, -0.09139, 0.09627, -0.07609, 0.1121, -0.08603, 0.1494, -0.002655, 0.14, 0.009719, 0.1564, 0.005127, -0.1332, 0.03734, -0.1343, 0.02184, -0.1469, 0.03666, -0.1378, -0.007788, -0.1424, -0.02262, -0.1514, -0.00482, -0.1327, -0.01083, -0.1425, -0.02289, -0.1447, -0.002876, -0.0867, 0.03702, -0.1019, 0.03376, -0.09169, 0.05086, 0.01081, 0.0374, -0.002, 0.04621, 0.008355, 0.05638, -0.05691, -0.04295, -0.04599, -0.03383, -0.04802, -0.04774, 0.09207, -0.06786, 0.08904, -0.08311, 0.07612, -0.09175, 0.07612, -0.09175, 0.06087, -0.08873, 0.05223, -0.07581, 0.05223, -0.07581, 0.05525, -0.06056, 0.06818, -0.05192, 0.06818, -0.05192, 0.08343, -0.05494, 0.09207, -0.06786, 0.09207, -0.06786, 0.07612, -0.09175, 0.05223, -0.07581, 0.05223, -0.07581, 0.06818, -0.05192, 0.09207, -0.06786, -0.1087, 0.03374, -0.1088, 0.04849, -0.09904, 0.05115, -0.0009041, 0.05535, 0.007707, 0.05006, 0.002023, 0.03644, -0.1452, -0.02519, -0.1538, -0.01325, -0.1477, -0.005203, -0.1424, -0.0192, -0.1541, -0.01082, -0.151, -0.001202, -0.1306, 0.03436, -0.1433, 0.04021, -0.1419, 0.05022, 0.1248, -0.06292, 0.1384, -0.0645, 0.1391, -0.06951, 0.11, -0.05294, 0.1203, -0.05095, 0.1265, -0.0617, 0.06441, -0.01592, 0.07791, -0.01181, 0.08269, -0.02071, -0.1118, -0.03897, -0.09878, -0.0428, -0.1048, -0.05088, -0.08312, -0.02596, -0.07572, -0.0376, -0.08558, -0.03981, -0.07502, -0.05979, -0.07011, -0.05858, -0.06146, -0.0638, -0.1211, -0.06078, -0.1089, -0.05491, -0.1082, -0.06499, -0.02496, -0.1148, -0.02366, -0.1025, -0.01717, -0.103, -0.02993, -0.07305, -0.03358, -0.06363, -0.01938, -0.0635, -0.08255, -0.09608, -0.09382, -0.1036, -0.09567, -0.09082, -0.02477, -0.09937, -0.01873, -0.1108, -0.03293, -0.1109, -0.09664, -0.122, -0.102, -0.1182, -0.08752, -0.1091])
me_mesh297861893.materials.append(mat_mat21)
me_mesh297861893.update()
me_mesh297861893.normals_split_custom_set([tuple(v) for v in zip(*[iter([0.1771, -0.8972, 0.4044, 0.1771, -0.8972, 0.4044, 0.1771, -0.8972, 0.4044, 0.7478, -0.5379, 0.3892, 0.7478, -0.5379, 0.3892, 0.7478, -0.5379, 0.3892, 0.9452, 0.1552, 0.2872, 0.9452, 0.1552, 0.2872, 0.9452, 0.1552, 0.2872, 0.5115, 0.6978, 0.5014, 0.5115, 0.6978, 0.5014, 0.5115, 0.6978, 0.5014, -0.1567, 0.8129, 0.5608, -0.1567, 0.8129, 0.5608, -0.1567, 0.8129, 0.5608, -0.7005, 0.4273, 0.5716, -0.7005, 0.4273, 0.5716, -0.7005, 0.4273, 0.5716, -0.8201, -0.2142, 0.5306, -0.8201, -0.2142, 0.5306, -0.8201, -0.2142, 0.5306, -0.4728, -0.7641, 0.439, -0.4728, -0.7641, 0.439, -0.4728, -0.7641, 0.439, -0.1669, -0.3499, 0.9218, -0.1669, -0.3499, 0.9218, -0.1669, -0.3499, 0.9218, -0.02302, 0.09694, -0.995, -0.02302, 0.09694, -0.995, -0.02302, 0.09694, -0.995, -0.02302, 0.09694, -0.995, -0.02302, 0.09694, -0.995, -0.02302, 0.09694, -0.995, -0.02302, 0.09694, -0.995, -0.02302, 0.09694, -0.995, -0.02302, 0.09694, -0.995, -0.02302, 0.09694, -0.995, -0.02302, 0.09694, -0.995, -0.02302, 0.09694, -0.995, -0.02302, 0.09694, -0.995, -0.02302, 0.09694, -0.995, -0.02302, 0.09694, -0.995, -0.02302, 0.09694, -0.995, -0.02302, 0.09694, -0.995, -0.02302, 0.09694, -0.995, -0.8469, -0.1751, 0.5021, -0.8469, -0.1751, 0.5021, -0.8469, -0.1751, 0.5021, -0.4931, -0.7314, 0.4711, -0.4931, -0.7314, 0.4711, -0.4931, -0.7314, 0.4711, -0.6941, 0.4774, 0.5389, -0.6941, 0.4774, 0.5389, -0.6941, 0.4774, 0.5389, -0.1183, 0.8445, 0.5223, -0.1183, 0.8445, 0.5223, -0.1183, 0.8445, 0.5223, 0.5565, 0.6925, 0.4591, 0.5565, 0.6925, 0.4591, 0.5565, 0.6925, 0.4591, 0.9167, 0.09663, 0.3877, 0.9167, 0.09663, 0.3877, 0.9167, 0.09663, 0.3877, 0.6956, -0.6768, 0.241, 0.6956, -0.6768, 0.241, 0.6956, -0.6768, 0.241, 0.142, -0.9167, 0.3734, 0.142, -0.9167, 0.3734, 0.142, -0.9167, 0.3734, -0.2441, 0.1105, 0.9634, -0.2441, 0.1105, 0.9634, -0.2441, 0.1105, 0.9634, -0.3003, -0.1384, 0.9437, -0.3003, -0.1384, 0.9437, -0.3003, -0.1384, 0.9437, 0.02848, -0.09503, 0.9951, 0.02848, -0.09503, 0.9951, 0.02848, -0.09503, 0.9951, -0.02283, 0.2467, 0.9688, -0.02283, 0.2467, 0.9688, -0.02283, 0.2467, 0.9688, 0.4105, -0.2402, 0.8797, 0.4105, -0.2402, 0.8797, 0.4105, -0.2402, 0.8797, 0.07388, -0.4079, 0.91, 0.07388, -0.4079, 0.91, 0.07388, -0.4079, 0.91, 0.3264, 0.1527, 0.9328, 0.3264, 0.1527, 0.9328, 0.3264, 0.1527, 0.9328, 0.3721, -0.2263, 0.9002, 0.3721, -0.2263, 0.9002, 0.3721, -0.2263, 0.9002, 0.7993, 0.2923, 0.5251, 0.7993, 0.2923, 0.5251, 0.7993, 0.2923, 0.5251])] * 3)])
me_mesh1287764327 = bpy.data.meshes.new('mesh1287764327')
me_mesh1287764327.from_pydata([(-0.388, -0.1728, -0.5492), (-0.2615, -0.1543, -0.5482), (-0.3541, -0.1367, -0.4681), (-0.2615, -0.1543, -0.5482), (-0.1602, -0.08983, -0.5433), (-0.2901, -0.1368, -0.466), (-0.1602, -0.08983, -0.5433), (-0.2304, 0.05289, -0.5371), (-0.2167, -0.05724, -0.4404), (-0.2304, 0.05289, -0.5371), (-0.324, 0.1181, -0.5338), (-0.2093, 0.02466, -0.4389), (-0.324, 0.1181, -0.5338), (-0.4363, 0.09812, -0.5349), (-0.3208, 0.06412, -0.4634), (-0.4363, 0.09812, -0.5349), (-0.5016, 0.004651, -0.54), (-0.4011, 0.04406, -0.4572), (-0.5016, 0.004651, -0.54), (-0.4816, -0.1076, -0.5458), (-0.4434, -0.004472, -0.4495), (-0.4816, -0.1076, -0.5458), (-0.388, -0.1728, -0.5492), (-0.3541, -0.1367, -0.4681), (-0.3541, -0.1367, -0.4681), (-0.3177, -0.01225, -0.4217), (-0.4338, -0.07793, -0.4533), (-0.4816, -0.1076, -0.5458), (-0.5016, 0.004651, -0.54), (-0.4363, 0.09812, -0.5349), (-0.324, 0.1181, -0.5338), (-0.2304, 0.05289, -0.5371), (-0.2615, -0.1543, -0.5482), (-0.388, -0.1728, -0.5492), (-0.4816, -0.1076, -0.5458), (-0.4338, -0.07793, -0.4533), (-0.4434, -0.004472, -0.4495), (-0.3541, -0.1367, -0.4681), (-0.4338, -0.07793, -0.4533), (-0.4816, -0.1076, -0.5458), (-0.5016, 0.004651, -0.54), (-0.4434, -0.004472, -0.4495), (-0.4011, 0.04406, -0.4572), (-0.4363, 0.09812, -0.5349), (-0.4011, 0.04406, -0.4572), (-0.3208, 0.06412, -0.4634), (-0.324, 0.1181, -0.5338), (-0.3208, 0.06412, -0.4634), (-0.2093, 0.02466, -0.4389), (-0.2304, 0.05289, -0.5371), (-0.2093, 0.02466, -0.4389), (-0.2167, -0.05724, -0.4404), (-0.1602, -0.08983, -0.5433), (-0.2167, -0.05724, -0.4404), (-0.2901, -0.1368, -0.466), (-0.2615, -0.1543, -0.5482), (-0.2901, -0.1368, -0.466), (-0.3541, -0.1367, -0.4681), (-0.3177, -0.01225, -0.4217), (-0.2093, 0.02466, -0.4389), (-0.3208, 0.06412, -0.4634), (-0.3177, -0.01225, -0.4217), (-0.4011, 0.04406, -0.4572), (-0.4434, -0.004472, -0.4495), (-0.3177, -0.01225, -0.4217), (-0.3208, 0.06412, -0.4634), (-0.4011, 0.04406, -0.4572), (-0.3177, -0.01225, -0.4217), (-0.4434, -0.004472, -0.4495), (-0.4338, -0.07793, -0.4533), (-0.3177, -0.01225, -0.4217), (-0.3541, -0.1367, -0.4681), (-0.2901, -0.1368, -0.466), (-0.3177, -0.01225, -0.4217), (-0.2901, -0.1368, -0.466), (-0.2167, -0.05724, -0.4404), (-0.3177, -0.01225, -0.4217), (-0.2167, -0.05724, -0.4404), (-0.2093, 0.02466, -0.4389), (-0.2304, 0.05289, -0.5371), (-0.1602, -0.08983, -0.5433), (-0.2615, -0.1543, -0.5482)], [], [(0, 1, 2), (3, 4, 5), (6, 7, 8), (9, 10, 11), (12, 13, 14), (15, 16, 17), (18, 19, 20), (21, 22, 23), (24, 25, 26), (32, 33, 27), (27, 28, 29), (29, 30, 31), (31, 32, 27), (27, 29, 31), (34, 35, 36), (37, 38, 39), (40, 41, 42), (43, 44, 45), (46, 47, 48), (49, 50, 51), (52, 53, 54), (55, 56, 57), (58, 59, 60), (61, 62, 63), (64, 65, 66), (67, 68, 69), (70, 71, 72), (73, 74, 75), (76, 77, 78), (79, 80, 81)])
me_mesh1287764327.polygons.foreach_set('use_smooth', [0, 0, 0, 0, 0, 0, 0, 0, 0, 1, 1, 1, 1, 1, 0, 0, 0, 0, 0, 0, 0, 0, 0, 0, 0, 0, 0, 0, 0, 0])
_uv = me_mesh1287764327.uv_layers.new(name='UVMap')
_uv.uv.foreach_set('vector', [0.08886, -0.02797, 0.08304, -0.01658, 0.09476, -0.02053, 0.1021, -0.05039, 0.0983, -0.03898, 0.1108, -0.0487, -0.03422, 0.1326, -0.04625, 0.1222, -0.04563, 0.1369, -0.08852, 0.07161, -0.09503, 0.06224, -0.09496, 0.07982, -0.1294, -0.0236, -0.1324, -0.03462, -0.1381, -0.02184, -0.117, -0.01245, -0.1243, -0.02121, -0.1259, -0.007703, -0.06925, 0.03866, -0.08042, 0.03632, -0.07286, 0.04883, 0.02108, 0.02554, 0.01162, 0.03193, 0.01653, 0.04005, -0.02689, -0.05779, -0.01658, -0.04865, -0.01795, -0.06229, 0.06795, -0.06897, 0.06515, -0.08144, 0.05571, -0.08785, 0.05571, -0.08785, 0.0445, -0.0857, 0.03809, -0.07626, 0.03809, -0.07626, 0.04024, -0.06505, 0.04969, -0.05864, 0.04969, -0.05864, 0.06795, -0.06897, 0.05571, -0.08785, 0.05571, -0.08785, 0.03809, -0.07626, 0.04969, -0.05864, -0.0873, 0.03696, -0.08731, 0.0478, -0.08014, 0.04971, 0.02507, 0.04184, 0.03385, 0.03704, 0.02928, 0.02723, -0.1366, -0.02815, -0.1431, -0.01952, -0.1388, -0.01471, -0.1323, -0.03479, -0.141, -0.02976, -0.138, -0.02202, -0.131, -0.02198, -0.1396, -0.0199, -0.1416, -0.007997, 0.1146, 0.04045, 0.1222, 0.04763, 0.1291, 0.04315, 0.08199, -0.06054, 0.09416, -0.0599, 0.09386, -0.07102, 0.09106, 0.006319, 0.09978, 0.007954, 0.1027, 0.002276, -0.122, -0.05334, -0.1188, -0.04223, -0.1133, -0.05301, -0.1061, -0.04697, -0.09834, -0.05429, -0.1024, -0.05933, -0.1221, -0.05141, -0.1134, -0.05108, -0.1149, -0.05925, -0.05946, -0.04073, -0.0545, -0.05263, -0.06174, -0.05424, -0.01268, -0.05274, -0.02292, -0.06195, -0.02574, -0.05619, -0.01026, -0.06081, -0.0233, -0.06433, -0.01916, -0.05401, -0.04497, -0.08908, -0.0531, -0.08136, -0.04582, -0.07753, 0.05056, -0.05707, 0.06641, -0.05558, 0.06885, -0.06735])
me_mesh1287764327.materials.append(mat_mat21)
me_mesh1287764327.update()
me_mesh1287764327.normals_split_custom_set([tuple(v) for v in zip(*[iter([0.1326, -0.925, 0.3562, 0.1326, -0.925, 0.3562, 0.1326, -0.925, 0.3562, 0.4928, -0.8005, 0.3412, 0.4928, -0.8005, 0.3412, 0.4928, -0.8005, 0.3412, 0.8501, 0.403, 0.339, 0.8501, 0.403, 0.339, 0.8501, 0.403, 0.339, 0.5707, 0.8136, 0.1112, 0.5707, 0.8136, 0.1112, 0.5707, 0.8136, 0.1112, -0.1455, 0.7817, 0.6064, -0.1455, 0.7817, 0.6064, -0.1455, 0.7817, 0.6064, -0.6677, 0.434, 0.6049, -0.6677, 0.434, 0.6049, -0.6677, 0.434, 0.6049, -0.8356, -0.1764, 0.5202, -0.8356, -0.1764, 0.5202, -0.8356, -0.1764, 0.5202, -0.4772, -0.7113, 0.516, -0.4772, -0.7113, 0.516, -0.4772, -0.7113, 0.516, -0.06888, -0.3312, 0.941, -0.06888, -0.3312, 0.941, -0.06888, -0.3312, 0.941, 0.0008473, 0.0529, -0.9986, 0.0008695, 0.0529, -0.9986, 0.000893, 0.05298, -0.9986, 0.000893, 0.05298, -0.9986, 0.0008594, 0.05289, -0.9986, 0.001252, 0.05262, -0.9986, 0.001252, 0.05262, -0.9986, 0.0008597, 0.05289, -0.9986, 0.000959, 0.05308, -0.9986, 0.000959, 0.05308, -0.9986, 0.0008473, 0.0529, -0.9986, 0.000893, 0.05298, -0.9986, 0.000893, 0.05298, -0.9986, 0.001252, 0.05262, -0.9986, 0.000959, 0.05308, -0.9986, -0.8611, -0.1381, 0.4894, -0.8611, -0.1381, 0.4894, -0.8611, -0.1381, 0.4894, -0.4622, -0.7469, 0.478, -0.4622, -0.7469, 0.478, -0.4622, -0.7469, 0.478, -0.6282, 0.6222, 0.4672, -0.6282, 0.6222, 0.4672, -0.6282, 0.6222, 0.4672, -0.1478, 0.7793, 0.609, -0.1478, 0.7793, 0.609, -0.1478, 0.7793, 0.609, 0.1475, 0.788, 0.5978, 0.1475, 0.788, 0.5978, 0.1475, 0.788, 0.5978, 0.9689, -0.08413, -0.2325, 0.9689, -0.08413, -0.2325, 0.9689, -0.08413, -0.2325, 0.5445, -0.6662, 0.5096, 0.5445, -0.6662, 0.5096, 0.5445, -0.6662, 0.5096, -0.008775, -0.9788, 0.2045, -0.008775, -0.9788, 0.2045, -0.008775, -0.9788, 0.2045, -0.02349, 0.4787, 0.8777, -0.02349, 0.4787, 0.8777, -0.02349, 0.4787, 0.8777, -0.1871, 0.3113, 0.9317, -0.1871, 0.3113, 0.9317, -0.1871, 0.3113, 0.9317, -0.05172, 0.4773, 0.8772, -0.05172, 0.4773, 0.8772, -0.05172, 0.4773, 0.8772, -0.2202, -0.07888, 0.9723, -0.2202, -0.07888, 0.9723, -0.2202, -0.07888, 0.9723, -0.03172, -0.3415, 0.9393, -0.03172, -0.3415, 0.9393, -0.03172, -0.3415, 0.9393, 0.02782, -0.3298, 0.9436, 0.02782, -0.3298, 0.9436, 0.02782, -0.3298, 0.9436, 0.1678, -0.03302, 0.9853, 0.1678, -0.03302, 0.9853, 0.1678, -0.03302, 0.9853, 0.01541, 0.05148, -0.9986, 0.01541, 0.05148, -0.9986, 0.01541, 0.05148, -0.9986])] * 3)])

# ---- objects
ob_light = bpy.data.objects.new('Light', light_light)
ob_camera = bpy.data.objects.new('Camera', cam_camera)
ob_group1452526837 = bpy.data.objects.new('group1452526837', me_mesh1452526837)
ob_group1823866925 = bpy.data.objects.new('group1823866925', me_mesh1823866925)
ob_group1379831332 = bpy.data.objects.new('group1379831332', me_mesh1379831332)
ob_group1994916755 = bpy.data.objects.new('group1994916755', me_mesh1994916755)
ob_group297861893 = bpy.data.objects.new('group297861893', me_mesh297861893)
ob_group1287764327 = bpy.data.objects.new('group1287764327', me_mesh1287764327)

# ---- transforms, parenting, visibility, modifiers, constraints
ob_light.location = (4.076, 1.005, 5.904)
ob_light.rotation_euler = (0.6503, 0.05522, 1.866)
ob_light.lock_rotations_4d = False
ob_light.empty_display_type = 'ARROWS'
ob_light.color = (0.0, 0.0, 0.0, 0.0)
ob_light.lineart.crease_threshold = 0.0
ob_camera.location = (7.359, -6.926, 4.958)
ob_camera.rotation_euler = (1.109, 0.0, 0.8149)
ob_camera.lock_rotations_4d = False
ob_camera.empty_display_type = 'ARROWS'
ob_camera.color = (0.0, 0.0, 0.0, 0.0)
ob_camera.display_type = 'WIRE'
ob_camera.lineart.crease_threshold = 0.0
ob_group1452526837.location = (0.0, 0.0, 0.6327)
ob_group1452526837.rotation_mode = 'QUATERNION'
ob_group1452526837.rotation_quaternion = (1.0, 0.0, 0.0, 0.0)
ob_group1823866925.location = (0.0, 0.0, 0.6327)
ob_group1823866925.rotation_mode = 'QUATERNION'
ob_group1823866925.rotation_quaternion = (1.0, 0.0, 0.0, 0.0)
ob_group1379831332.location = (0.0, 0.0, 0.6327)
ob_group1379831332.rotation_mode = 'QUATERNION'
ob_group1379831332.rotation_quaternion = (1.0, 0.0, 0.0, 0.0)
ob_group1994916755.location = (0.0, 0.0, 0.6327)
ob_group1994916755.rotation_mode = 'QUATERNION'
ob_group1994916755.rotation_quaternion = (1.0, 0.0, 0.0, 0.0)
ob_group297861893.location = (0.0, 0.0, 0.6327)
ob_group297861893.rotation_mode = 'QUATERNION'
ob_group297861893.rotation_quaternion = (1.0, 0.0, 0.0, 0.0)
ob_group1287764327.location = (0.0, 0.0, 0.6327)
ob_group1287764327.rotation_mode = 'QUATERNION'
ob_group1287764327.rotation_quaternion = (1.0, 0.0, 0.0, 0.0)

# ---- collection membership
col_collection.objects.link(ob_light)
col_collection.objects.link(ob_camera)
col_collection.objects.link(ob_group1452526837)
col_collection.objects.link(ob_group1823866925)
col_collection.objects.link(ob_group1379831332)
col_collection.objects.link(ob_group1994916755)
col_collection.objects.link(ob_group297861893)
col_collection.objects.link(ob_group1287764327)

# ---- scene / render settings (as saved in the file)
scene.camera = ob_camera
scene.frame_start = 1; scene.frame_end = 250; scene.frame_set(1)
scene.render.engine = 'BLENDER_EEVEE_NEXT'
bpy.context.view_layer.update()
